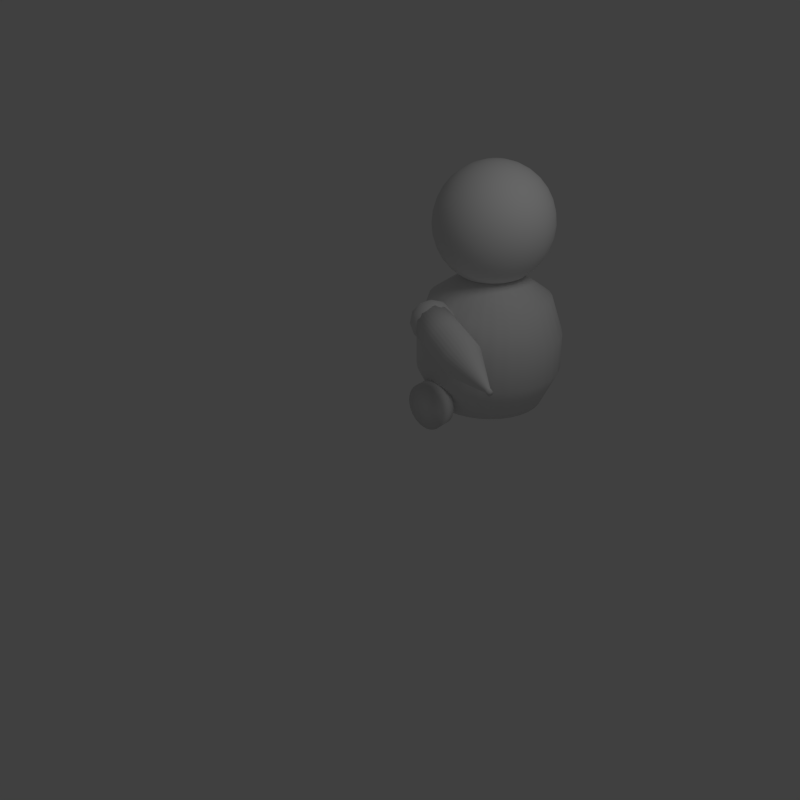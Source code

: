 # Source: T2.blend  (saved by Blender 2.64.0; exported with 4.5.12 LTS)
import bpy
from mathutils import Matrix  # noqa: F401  (used for matrix-valued properties, if any)

bpy.ops.wm.read_factory_settings(use_empty=True)
scene = bpy.context.scene
scene.name = 'Scene.001'

# ---- collections
col_collection_1_001 = bpy.data.collections.new('Collection 1.001'); scene.collection.children.link(col_collection_1_001)

# ---- materials (node trees are filled in below, after node groups)
mat_material_001 = bpy.data.materials.new('Material.001')
mat_material_001.alpha_threshold = 0.0
mat_material_001.use_transparent_shadow = False
mat_material_001.roughness = 0.5
mat_material_001.line_color = (0.0, 0.0, 0.0, 1.0)

# ---- material node trees

# ---- world
world_world_001 = bpy.data.worlds.new('World.001'); scene.world = world_world_001
world_world_001.color = (0.05088, 0.05088, 0.05088)
world_world_001.use_sun_shadow = False
world_world_001.sun_shadow_jitter_overblur = 0.0
world_world_001.cycles.sampling_method = 'MANUAL'
world_world_001.cycles.sample_map_resolution = 256

# ---- cameras
cam_camera_001 = bpy.data.cameras.new('Camera.001')
cam_camera_001.clip_end = 100.0
cam_camera_001.lens = 35.0
cam_camera_001.sensor_width = 32.0
cam_camera_001.sensor_height = 18.0
cam_camera_001.ortho_scale = 7.314
cam_camera_001.dof.focus_distance = 0.0
cam_camera_001.dof.aperture_fstop = 128.0

# ---- lights
light_lamp_001 = bpy.data.lights.new('Lamp.001', 'POINT')
light_lamp_001.transmission_factor = 0.0
light_lamp_001.cutoff_distance = 30.0
light_lamp_001.energy = 100.0
light_lamp_001.shadow_buffer_clip_start = 1.001
light_lamp_001.shadow_soft_size = 1.0
light_lamp_001.shadow_maximum_resolution = 0.006
light_lamp_001.use_absolute_resolution = True
light_lamp_001.cycles.use_multiple_importance_sampling = False

# ---- meshes
me_cube_001 = bpy.data.meshes.new('Cube.001')
me_cube_001.from_pydata([(-0.2243, 2.894, -0.6515), (-0.1839, 2.389, 1.244), (-0.07514, 2.879, -0.6515), (-0.1286, 2.384, 1.244), (0.06827, 2.836, -0.6515), (-0.07538, 2.368, 1.244), (0.2004, 2.765, -0.6515), (-0.02632, 2.341, 1.244), (0.3163, 2.67, -0.6515), (0.01667, 2.306, 1.244), (0.4114, 2.554, -0.6515), (0.05195, 2.263, 1.244), (0.482, 2.422, -0.6515), (0.07817, 2.214, 1.244), (0.5255, 2.279, -0.6515), (0.09431, 2.161, 1.244), (0.5402, 2.13, -0.6515), (0.09977, 2.105, 1.244), (0.5255, 1.98, -0.6515), (0.09431, 2.05, 1.244), (0.482, 1.837, -0.6515), (0.07817, 1.997, 1.244), (0.4114, 1.705, -0.6515), (0.05195, 1.948, 1.244), (0.3163, 1.589, -0.6515), (0.01667, 1.905, 1.244), (0.2004, 1.494, -0.6515), (-0.02632, 1.87, 1.244), (0.06827, 1.423, -0.6515), (-0.07538, 1.843, 1.244), (-0.07514, 1.38, -0.6515), (-0.1286, 1.827, 1.244), (-0.2243, 1.365, -0.6515), (-0.1839, 1.822, 1.244), (-0.3734, 1.38, -0.6515), (-0.2393, 1.827, 1.244), (-0.5168, 1.423, -0.6515), (-0.2925, 1.843, 1.244), (-0.649, 1.494, -0.6515), (-0.3416, 1.87, 1.244), (-0.7648, 1.589, -0.6515), (-0.3846, 1.905, 1.244), (-0.8599, 1.705, -0.6515), (-0.4198, 1.948, 1.244), (-0.9306, 1.837, -0.6515), (-0.4461, 1.997, 1.244), (-0.9741, 1.98, -0.6515), (-0.4622, 2.05, 1.244), (-0.9887, 2.13, -0.6515), (-0.4677, 2.105, 1.244), (-0.9741, 2.279, -0.6515), (-0.4622, 2.161, 1.244), (-0.9306, 2.422, -0.6515), (-0.4461, 2.214, 1.244), (-0.8599, 2.554, -0.6515), (-0.4198, 2.263, 1.244), (-0.7648, 2.67, -0.6515), (-0.3846, 2.306, 1.244), (-0.649, 2.765, -0.6515), (-0.3416, 2.341, 1.244), (-0.5168, 2.836, -0.6515), (-0.2925, 2.368, 1.244), (-0.3734, 2.879, -0.6515), (-0.2393, 2.384, 1.244), (-0.1497, 2.887, -0.6515), (-0.1563, 2.386, 1.244), (-0.2243, 3.13, 0.3485), (-0.02919, 3.11, 0.3485), (-0.003432, 2.858, -0.6515), (-0.102, 2.376, 1.244), (0.1584, 3.053, 0.3485), (0.1344, 2.8, -0.6515), (-0.05085, 2.354, 1.244), (0.3313, 2.961, 0.3485), (0.2584, 2.718, -0.6515), (-0.004828, 2.324, 1.244), (0.4828, 2.837, 0.3485), (0.3638, 2.612, -0.6515), (0.03431, 2.285, 1.244), (0.6072, 2.685, 0.3485), (0.4467, 2.488, -0.6515), (0.06506, 2.239, 1.244), (0.6996, 2.512, 0.3485), (0.5038, 2.35, -0.6515), (0.08624, 2.187, 1.244), (0.7565, 2.325, 0.3485), (0.5328, 2.204, -0.6515), (0.09704, 2.133, 1.244), (0.7757, 2.13, 0.3485), (0.5328, 2.055, -0.6515), (0.09704, 2.078, 1.244), (0.7565, 1.934, 0.3485), (0.5038, 1.909, -0.6515), (0.08624, 2.023, 1.244), (0.6996, 1.747, 0.3485), (0.4467, 1.771, -0.6515), (0.06506, 1.972, 1.244), (0.6072, 1.574, 0.3485), (0.3638, 1.647, -0.6515), (0.03431, 1.926, 1.244), (0.4828, 1.422, 0.3485), (0.2584, 1.541, -0.6515), (-0.004828, 1.887, 1.244), (0.3313, 1.298, 0.3485), (0.1344, 1.459, -0.6515), (-0.05085, 1.856, 1.244), (0.1584, 1.206, 0.3485), (-0.003432, 1.402, -0.6515), (-0.102, 1.835, 1.244), (-0.02919, 1.149, 0.3485), (-0.1497, 1.372, -0.6515), (-0.1563, 1.824, 1.244), (-0.2243, 1.13, 0.3485), (-0.2988, 1.372, -0.6515), (-0.2116, 1.824, 1.244), (-0.4194, 1.149, 0.3485), (-0.4451, 1.402, -0.6515), (-0.2659, 1.835, 1.244), (-0.607, 1.206, 0.3485), (-0.5829, 1.459, -0.6515), (-0.317, 1.856, 1.244), (-0.7798, 1.298, 0.3485), (-0.7069, 1.541, -0.6515), (-0.3631, 1.887, 1.244), (-0.9314, 1.422, 0.3485), (-0.8124, 1.647, -0.6515), (-0.4022, 1.926, 1.244), (-1.056, 1.574, 0.3485), (-0.8952, 1.771, -0.6515), (-0.433, 1.972, 1.244), (-1.148, 1.747, 0.3485), (-0.9523, 1.909, -0.6515), (-0.4541, 2.023, 1.244), (-1.205, 1.934, 0.3485), (-0.9814, 2.055, -0.6515), (-0.4649, 2.078, 1.244), (-1.224, 2.13, 0.3485), (-0.9814, 2.204, -0.6515), (-0.4649, 2.133, 1.244), (-1.205, 2.325, 0.3485), (-0.9523, 2.35, -0.6515), (-0.4541, 2.187, 1.244), (-1.148, 2.512, 0.3485), (-0.8952, 2.488, -0.6515), (-0.433, 2.239, 1.244), (-1.056, 2.685, 0.3485), (-0.8124, 2.612, -0.6515), (-0.4022, 2.285, 1.244), (-0.9314, 2.837, 0.3485), (-0.7069, 2.718, -0.6515), (-0.3631, 2.324, 1.244), (-0.7798, 2.961, 0.3485), (-0.5829, 2.8, -0.6515), (-0.317, 2.354, 1.244), (-0.607, 3.053, 0.3485), (-0.4451, 2.858, -0.6515), (-0.2659, 2.376, 1.244), (-0.4194, 3.11, 0.3485), (-0.2988, 2.887, -0.6515), (-0.2116, 2.386, 1.244), (-0.1267, 3.12, 0.3485), (0.06461, 3.082, 0.3485), (0.2449, 3.007, 0.3485), (0.4071, 2.899, 0.3485), (0.545, 2.761, 0.3485), (0.6534, 2.599, 0.3485), (0.7281, 2.418, 0.3485), (0.7661, 2.227, 0.3485), (0.7661, 2.032, 0.3485), (0.7281, 1.841, 0.3485), (0.6534, 1.66, 0.3485), (0.545, 1.498, 0.3485), (0.4071, 1.36, 0.3485), (0.2449, 1.252, 0.3485), (0.06461, 1.177, 0.3485), (-0.1267, 1.139, 0.3485), (-0.3218, 1.139, 0.3485), (-0.5132, 1.177, 0.3485), (-0.6934, 1.252, 0.3485), (-0.8556, 1.36, 0.3485), (-0.9936, 1.498, 0.3485), (-1.102, 1.66, 0.3485), (-1.177, 1.841, 0.3485), (-1.215, 2.032, 0.3485), (-1.215, 2.227, 0.3485), (-1.177, 2.418, 0.3485), (-1.102, 2.599, 0.3485), (-0.9936, 2.761, 0.3485), (-0.8556, 2.899, 0.3485), (-0.6934, 3.007, 0.3485), (-0.3218, 3.12, 0.3485), (-0.5132, 3.082, 0.3485), (-0.1124, 2.883, -0.6515), (-0.1701, 2.388, 1.244), (-0.2243, 2.964, 0.8485), (-0.02919, 3.11, -0.1515), (0.03242, 2.847, -0.6515), (-0.1153, 2.38, 1.244), (0.1584, 3.053, -0.1515), (0.1674, 2.783, -0.6515), (-0.06311, 2.361, 1.244), (0.3313, 2.961, -0.1515), (0.2873, 2.694, -0.6515), (-0.01558, 2.332, 1.244), (0.4828, 2.837, -0.1515), (0.3876, 2.583, -0.6515), (0.02549, 2.295, 1.244), (0.6072, 2.685, -0.1515), (0.4643, 2.455, -0.6515), (0.05851, 2.251, 1.244), (0.6996, 2.512, -0.1515), (0.5146, 2.315, -0.6515), (0.08221, 2.201, 1.244), (0.7565, 2.325, -0.1515), (0.5365, 2.167, -0.6515), (0.09568, 2.147, 1.244), (0.7757, 2.13, -0.1515), (0.5292, 2.018, -0.6515), (0.0984, 2.092, 1.244), (0.7565, 1.934, -0.1515), (0.4929, 1.873, -0.6515), (0.09028, 2.037, 1.244), (0.6996, 1.747, -0.1515), (0.429, 1.738, -0.6515), (0.07162, 1.985, 1.244), (0.6072, 1.574, -0.1515), (0.3401, 1.618, -0.6515), (0.04313, 1.937, 1.244), (0.4828, 1.422, -0.1515), (0.2294, 1.518, -0.6515), (0.00592, 1.896, 1.244), (0.3313, 1.298, -0.1515), (0.1013, 1.441, -0.6515), (-0.03859, 1.863, 1.244), (0.1584, 1.206, -0.1515), (-0.03928, 1.391, -0.6515), (-0.08868, 1.839, 1.244), (-0.02919, 1.149, -0.1515), (-0.187, 1.369, -0.6515), (-0.1424, 1.826, 1.244), (-0.2243, 1.13, -0.1515), (-0.3361, 1.376, -0.6515), (-0.1978, 1.823, 1.244), (-0.4194, 1.149, -0.1515), (-0.481, 1.412, -0.6515), (-0.2526, 1.831, 1.244), (-0.607, 1.206, -0.1515), (-0.616, 1.476, -0.6515), (-0.3048, 1.85, 1.244), (-0.7798, 1.298, -0.1515), (-0.7359, 1.565, -0.6515), (-0.3523, 1.878, 1.244), (-0.9314, 1.422, -0.1515), (-0.8361, 1.676, -0.6515), (-0.3934, 1.916, 1.244), (-1.056, 1.574, -0.1515), (-0.9129, 1.804, -0.6515), (-0.4264, 1.96, 1.244), (-1.148, 1.747, -0.1515), (-0.9632, 1.945, -0.6515), (-0.4501, 2.01, 1.244), (-1.205, 1.934, -0.1515), (-0.9851, 2.092, -0.6515), (-0.4636, 2.064, 1.244), (-1.224, 2.13, -0.1515), (-0.9777, 2.241, -0.6515), (-0.4663, 2.119, 1.244), (-1.205, 2.325, -0.1515), (-0.9414, 2.386, -0.6515), (-0.4582, 2.174, 1.244), (-1.148, 2.512, -0.1515), (-0.8776, 2.521, -0.6515), (-0.4395, 2.226, 1.244), (-1.056, 2.685, -0.1515), (-0.7886, 2.641, -0.6515), (-0.411, 2.274, 1.244), (-0.9314, 2.837, -0.1515), (-0.678, 2.741, -0.6515), (-0.3738, 2.315, 1.244), (-0.7798, 2.961, -0.1515), (-0.5499, 2.818, -0.6515), (-0.3293, 2.348, 1.244), (-0.607, 3.053, -0.1515), (-0.4093, 2.868, -0.6515), (-0.2792, 2.372, 1.244), (-0.4194, 3.11, -0.1515), (-0.2616, 2.89, -0.6515), (-0.2255, 2.385, 1.244), (-0.187, 2.89, -0.6515), (-0.1424, 2.385, 1.244), (-0.2243, 3.13, -0.1515), (-0.06148, 2.948, 0.8485), (-0.03928, 2.868, -0.6515), (-0.08868, 2.372, 1.244), (0.09506, 2.9, 0.8485), (0.1013, 2.818, -0.6515), (-0.03859, 2.348, 1.244), (0.2393, 2.823, 0.8485), (0.2294, 2.741, -0.6515), (0.00592, 2.315, 1.244), (0.3658, 2.72, 0.8485), (0.3401, 2.641, -0.6515), (0.04313, 2.274, 1.244), (0.4696, 2.593, 0.8485), (0.429, 2.521, -0.6515), (0.07162, 2.226, 1.244), (0.5467, 2.449, 0.8485), (0.4929, 2.386, -0.6515), (0.09028, 2.174, 1.244), (0.5942, 2.292, 0.8485), (0.5292, 2.241, -0.6515), (0.0984, 2.119, 1.244), (0.6102, 2.13, 0.8485), (0.5365, 2.092, -0.6515), (0.09568, 2.064, 1.244), (0.5942, 1.967, 0.8485), (0.5146, 1.945, -0.6515), (0.08221, 2.01, 1.244), (0.5467, 1.81, 0.8485), (0.4643, 1.804, -0.6515), (0.05851, 1.96, 1.244), (0.4696, 1.666, 0.8485), (0.3876, 1.676, -0.6515), (0.02549, 1.916, 1.244), (0.3658, 1.539, 0.8485), (0.2873, 1.565, -0.6515), (-0.01558, 1.878, 1.244), (0.2393, 1.436, 0.8485), (0.1674, 1.476, -0.6515), (-0.06311, 1.85, 1.244), (0.09506, 1.359, 0.8485), (0.03242, 1.412, -0.6515), (-0.1153, 1.831, 1.244), (-0.06148, 1.311, 0.8485), (-0.1124, 1.376, -0.6515), (-0.1701, 1.823, 1.244), (-0.2243, 1.295, 0.8485), (-0.2616, 1.369, -0.6515), (-0.2255, 1.826, 1.244), (-0.3871, 1.311, 0.8485), (-0.4093, 1.391, -0.6515), (-0.2792, 1.839, 1.244), (-0.5436, 1.359, 0.8485), (-0.5499, 1.441, -0.6515), (-0.3293, 1.863, 1.244), (-0.6879, 1.436, 0.8485), (-0.678, 1.518, -0.6515), (-0.3738, 1.896, 1.244), (-0.8143, 1.539, 0.8485), (-0.7886, 1.618, -0.6515), (-0.411, 1.937, 1.244), (-0.9181, 1.666, 0.8485), (-0.8776, 1.738, -0.6515), (-0.4395, 1.985, 1.244), (-0.9952, 1.81, 0.8485), (-0.9414, 1.873, -0.6515), (-0.4582, 2.037, 1.244), (-1.043, 1.967, 0.8485), (-0.9777, 2.018, -0.6515), (-0.4663, 2.092, 1.244), (-1.059, 2.13, 0.8485), (-0.9851, 2.167, -0.6515), (-0.4636, 2.147, 1.244), (-1.043, 2.292, 0.8485), (-0.9632, 2.315, -0.6515), (-0.4501, 2.201, 1.244), (-0.9952, 2.449, 0.8485), (-0.9129, 2.455, -0.6515), (-0.4264, 2.251, 1.244), (-0.9181, 2.593, 0.8485), (-0.8361, 2.583, -0.6515), (-0.3934, 2.295, 1.244), (-0.8143, 2.72, 0.8485), (-0.7359, 2.694, -0.6515), (-0.3523, 2.332, 1.244), (-0.6879, 2.823, 0.8485), (-0.6159, 2.783, -0.6515), (-0.3048, 2.361, 1.244), (-0.5436, 2.9, 0.8485), (-0.481, 2.847, -0.6515), (-0.2526, 2.38, 1.244), (-0.3871, 2.948, 0.8485), (-0.3361, 2.883, -0.6515), (-0.1978, 2.388, 1.244), (-0.07796, 3.115, 0.3485), (-0.1755, 3.125, 0.3485), (-0.1267, 3.12, -0.1515), (-0.1429, 2.956, 0.8485), (0.1115, 3.068, 0.3485), (0.01771, 3.096, 0.3485), (0.06461, 3.082, -0.1515), (0.01679, 2.924, 0.8485), (0.2881, 2.984, 0.3485), (0.2016, 3.03, 0.3485), (0.2449, 3.007, -0.1515), (0.1672, 2.862, 0.8485), (0.4449, 2.868, 0.3485), (0.3692, 2.93, 0.3485), (0.4071, 2.899, -0.1515), (0.3026, 2.771, 0.8485), (0.5761, 2.723, 0.3485), (0.5139, 2.799, 0.3485), (0.545, 2.761, -0.1515), (0.4177, 2.656, 0.8485), (0.6765, 2.555, 0.3485), (0.6303, 2.642, 0.3485), (0.6534, 2.599, -0.1515), (0.5081, 2.521, 0.8485), (0.7423, 2.372, 0.3485), (0.7138, 2.465, 0.3485), (0.7281, 2.418, -0.1515), (0.5704, 2.371, 0.8485), (0.7709, 2.178, 0.3485), (0.7613, 2.276, 0.3485), (0.7661, 2.227, -0.1515), (0.6022, 2.211, 0.8485), (0.7613, 1.983, 0.3485), (0.7709, 2.081, 0.3485), (0.7661, 2.032, -0.1515), (0.6022, 2.048, 0.8485), (0.7138, 1.794, 0.3485), (0.7423, 1.888, 0.3485), (0.7281, 1.841, -0.1515), (0.5704, 1.888, 0.8485), (0.6303, 1.617, 0.3485), (0.6765, 1.704, 0.3485), (0.6534, 1.66, -0.1515), (0.5081, 1.738, 0.8485), (0.5139, 1.46, 0.3485), (0.5761, 1.536, 0.3485), (0.545, 1.498, -0.1515), (0.4177, 1.603, 0.8485), (0.3692, 1.329, 0.3485), (0.4449, 1.391, 0.3485), (0.4071, 1.36, -0.1515), (0.3026, 1.488, 0.8485), (0.2016, 1.229, 0.3485), (0.2881, 1.275, 0.3485), (0.2449, 1.252, -0.1515), (0.1672, 1.397, 0.8485), (0.01771, 1.163, 0.3485), (0.1115, 1.191, 0.3485), (0.06461, 1.177, -0.1515), (0.01679, 1.335, 0.8485), (-0.1755, 1.134, 0.3485), (-0.07796, 1.144, 0.3485), (-0.1267, 1.139, -0.1515), (-0.1429, 1.303, 0.8485), (-0.3706, 1.144, 0.3485), (-0.273, 1.134, 0.3485), (-0.3218, 1.139, -0.1515), (-0.3057, 1.303, 0.8485), (-0.5601, 1.191, 0.3485), (-0.4663, 1.163, 0.3485), (-0.5132, 1.177, -0.1515), (-0.4653, 1.335, 0.8485), (-0.7366, 1.275, 0.3485), (-0.6502, 1.229, 0.3485), (-0.6934, 1.252, -0.1515), (-0.6158, 1.397, 0.8485), (-0.8935, 1.391, 0.3485), (-0.8177, 1.329, 0.3485), (-0.8556, 1.36, -0.1515), (-0.7511, 1.488, 0.8485), (-1.025, 1.536, 0.3485), (-0.9625, 1.46, 0.3485), (-0.9936, 1.498, -0.1515), (-0.8662, 1.603, 0.8485), (-1.125, 1.704, 0.3485), (-1.079, 1.617, 0.3485), (-1.102, 1.66, -0.1515), (-0.9567, 1.738, 0.8485), (-1.191, 1.888, 0.3485), (-1.162, 1.794, 0.3485), (-1.177, 1.841, -0.1515), (-1.019, 1.888, 0.8485), (-1.219, 2.081, 0.3485), (-1.21, 1.983, 0.3485), (-1.215, 2.032, -0.1515), (-1.051, 2.048, 0.8485), (-1.21, 2.276, 0.3485), (-1.219, 2.178, 0.3485), (-1.215, 2.227, -0.1515), (-1.051, 2.211, 0.8485), (-1.162, 2.465, 0.3485), (-1.191, 2.372, 0.3485), (-1.177, 2.418, -0.1515), (-1.019, 2.371, 0.8485), (-1.079, 2.642, 0.3485), (-1.125, 2.555, 0.3485), (-1.102, 2.599, -0.1515), (-0.9567, 2.521, 0.8485), (-0.9625, 2.799, 0.3485), (-1.025, 2.723, 0.3485), (-0.9936, 2.761, -0.1515), (-0.8662, 2.656, 0.8485), (-0.8177, 2.93, 0.3485), (-0.8935, 2.868, 0.3485), (-0.8556, 2.899, -0.1515), (-0.7511, 2.771, 0.8485), (-0.6502, 3.03, 0.3485), (-0.7366, 2.984, 0.3485), (-0.6934, 3.007, -0.1515), (-0.6158, 2.862, 0.8485), (-0.273, 3.125, 0.3485), (-0.3706, 3.115, 0.3485), (-0.3218, 3.12, -0.1515), (-0.3057, 2.956, 0.8485), (-0.4663, 3.096, 0.3485), (-0.5601, 3.068, 0.3485), (-0.5132, 3.082, -0.1515), (-0.4653, 2.924, 0.8485), (-0.1022, 2.952, 0.8485), (0.05593, 2.912, 0.8485), (0.2033, 2.843, 0.8485), (0.3342, 2.746, 0.8485), (0.4436, 2.625, 0.8485), (0.5274, 2.485, 0.8485), (0.5823, 2.331, 0.8485), (0.6062, 2.17, 0.8485), (0.5982, 2.007, 0.8485), (0.5586, 1.849, 0.8485), (0.4888, 1.702, 0.8485), (0.3917, 1.571, 0.8485), (0.2709, 1.462, 0.8485), (0.1311, 1.378, 0.8485), (-0.02234, 1.323, 0.8485), (-0.1836, 1.299, 0.8485), (-0.3464, 1.307, 0.8485), (-0.5045, 1.347, 0.8485), (-0.6518, 1.416, 0.8485), (-0.7827, 1.514, 0.8485), (-0.8922, 1.634, 0.8485), (-0.976, 1.774, 0.8485), (-1.031, 1.928, 0.8485), (-1.055, 2.089, 0.8485), (-1.047, 2.252, 0.8485), (-1.007, 2.41, 0.8485), (-0.9374, 2.557, 0.8485), (-0.8403, 2.688, 0.8485), (-0.7195, 2.797, 0.8485), (-0.5797, 2.881, 0.8485), (-0.265, 2.96, 0.8485), (-0.4262, 2.936, 0.8485), (-0.07796, 3.115, -0.1515), (-0.1755, 3.125, -0.1515), (-0.1836, 2.96, 0.8485), (0.1115, 3.068, -0.1515), (0.01771, 3.096, -0.1515), (-0.02234, 2.936, 0.8485), (0.2881, 2.984, -0.1515), (0.2016, 3.03, -0.1515), (0.1311, 2.881, 0.8485), (0.4449, 2.868, -0.1515), (0.3692, 2.93, -0.1515), (0.2709, 2.797, 0.8485), (0.5761, 2.723, -0.1515), (0.5139, 2.799, -0.1515), (0.3917, 2.688, 0.8485), (0.6765, 2.555, -0.1515), (0.6303, 2.642, -0.1515), (0.4888, 2.557, 0.8485), (0.7423, 2.372, -0.1515), (0.7138, 2.465, -0.1515), (0.5586, 2.41, 0.8485), (0.7709, 2.178, -0.1515), (0.7613, 2.276, -0.1515), (0.5982, 2.252, 0.8485), (0.7613, 1.983, -0.1515), (0.7709, 2.081, -0.1515), (0.6062, 2.089, 0.8485), (0.7138, 1.794, -0.1515), (0.7423, 1.888, -0.1515), (0.5823, 1.928, 0.8485), (0.6303, 1.617, -0.1515), (0.6765, 1.704, -0.1515), (0.5274, 1.774, 0.8485), (0.5139, 1.46, -0.1515), (0.5761, 1.536, -0.1515), (0.4436, 1.634, 0.8485), (0.3692, 1.329, -0.1515), (0.4449, 1.391, -0.1515), (0.3342, 1.514, 0.8485), (0.2016, 1.229, -0.1515), (0.2881, 1.275, -0.1515), (0.2033, 1.416, 0.8485), (0.01771, 1.163, -0.1515), (0.1115, 1.191, -0.1515), (0.05593, 1.347, 0.8485), (-0.1755, 1.134, -0.1515), (-0.07796, 1.144, -0.1515), (-0.1022, 1.307, 0.8485), (-0.3706, 1.144, -0.1515), (-0.273, 1.134, -0.1515), (-0.265, 1.299, 0.8485), (-0.5601, 1.191, -0.1515), (-0.4663, 1.163, -0.1515), (-0.4262, 1.323, 0.8485), (-0.7366, 1.275, -0.1515), (-0.6502, 1.229, -0.1515), (-0.5797, 1.378, 0.8485), (-0.8935, 1.391, -0.1515), (-0.8177, 1.329, -0.1515), (-0.7195, 1.462, 0.8485), (-1.025, 1.536, -0.1515), (-0.9625, 1.46, -0.1515), (-0.8403, 1.571, 0.8485), (-1.125, 1.704, -0.1515), (-1.079, 1.617, -0.1515), (-0.9374, 1.702, 0.8485), (-1.191, 1.888, -0.1515), (-1.162, 1.794, -0.1515), (-1.007, 1.849, 0.8485), (-1.219, 2.081, -0.1515), (-1.21, 1.983, -0.1515), (-1.047, 2.007, 0.8485), (-1.21, 2.276, -0.1515), (-1.219, 2.178, -0.1515), (-1.055, 2.17, 0.8485), (-1.162, 2.465, -0.1515), (-1.191, 2.372, -0.1515), (-1.031, 2.331, 0.8485), (-1.079, 2.642, -0.1515), (-1.125, 2.555, -0.1515), (-0.976, 2.485, 0.8485), (-0.9625, 2.799, -0.1515), (-1.025, 2.723, -0.1515), (-0.8922, 2.625, 0.8485), (-0.8177, 2.93, -0.1515), (-0.8935, 2.868, -0.1515), (-0.7827, 2.746, 0.8485), (-0.6502, 3.03, -0.1515), (-0.7366, 2.984, -0.1515), (-0.6518, 2.843, 0.8485), (-0.273, 3.125, -0.1515), (-0.3706, 3.115, -0.1515), (-0.3464, 2.952, 0.8485), (-0.4663, 3.096, -0.1515), (-0.5601, 3.068, -0.1515), (-0.5045, 2.912, 0.8485), (-0.3338, 2.088, 2.655), (-0.4852, 2.088, 2.609), (-0.6247, 2.088, 2.534), (-0.747, 2.088, 2.434), (-0.8474, 2.088, 2.311), (-0.922, 2.088, 2.172), (-0.9679, 2.088, 2.02), (-0.9834, 2.088, 1.863), (-0.9679, 2.088, 1.706), (-0.922, 2.088, 1.554), (-0.8474, 2.088, 1.415), (-0.747, 2.088, 1.292), (-0.6247, 2.088, 1.192), (-0.4852, 2.088, 1.117), (-0.3338, 2.088, 1.071), (-0.3308, 2.119, 2.655), (-0.4792, 2.148, 2.609), (-0.6161, 2.176, 2.534), (-0.736, 2.2, 2.434), (-0.8345, 2.219, 2.311), (-0.9076, 2.234, 2.172), (-0.9527, 2.243, 2.02), (-0.9679, 2.246, 1.863), (-0.9527, 2.243, 1.706), (-0.9076, 2.234, 1.554), (-0.8345, 2.219, 1.415), (-0.736, 2.2, 1.292), (-0.6161, 2.176, 1.192), (-0.4792, 2.148, 1.117), (-0.3308, 2.119, 1.071), (-0.3218, 2.148, 2.655), (-0.4617, 2.206, 2.609), (-0.5906, 2.26, 2.534), (-0.7036, 2.307, 2.434), (-0.7963, 2.345, 2.311), (-0.8652, 2.374, 2.172), (-0.9076, 2.391, 2.02), (-0.922, 2.397, 1.863), (-0.9076, 2.391, 1.706), (-0.8652, 2.374, 1.554), (-0.7963, 2.345, 1.415), (-0.7036, 2.307, 1.292), (-0.5906, 2.26, 1.192), (-0.4617, 2.206, 1.117), (-0.3218, 2.148, 1.071), (-0.3072, 2.176, 2.655), (-0.4331, 2.26, 2.609), (-0.5491, 2.337, 2.534), (-0.6508, 2.405, 2.434), (-0.7343, 2.461, 2.311), (-0.7963, 2.502, 2.172), (-0.8345, 2.528, 2.02), (-0.8474, 2.537, 1.863), (-0.8345, 2.528, 1.706), (-0.7963, 2.502, 1.554), (-0.7343, 2.461, 1.415), (-0.6508, 2.405, 1.292), (-0.5491, 2.337, 1.192), (-0.4331, 2.26, 1.117), (-0.3072, 2.176, 1.071), (-0.2877, 2.2, 2.655), (-0.3947, 2.307, 2.609), (-0.4934, 2.405, 2.534), (-0.5799, 2.492, 2.434), (-0.6508, 2.563, 2.311), (-0.7036, 2.615, 2.172), (-0.736, 2.648, 2.02), (-0.747, 2.659, 1.863), (-0.736, 2.648, 1.706), (-0.7036, 2.615, 1.554), (-0.6508, 2.563, 1.415), (-0.5799, 2.492, 1.292), (-0.4934, 2.405, 1.192), (-0.3947, 2.307, 1.117), (-0.2877, 2.2, 1.071), (-0.2638, 2.219, 2.655), (-0.3479, 2.345, 2.609), (-0.4254, 2.461, 2.534), (-0.4934, 2.563, 2.434), (-0.5491, 2.646, 2.311), (-0.5906, 2.708, 2.172), (-0.6161, 2.746, 2.02), (-0.6247, 2.759, 1.863), (-0.6161, 2.746, 1.706), (-0.5906, 2.708, 1.554), (-0.5491, 2.646, 1.415), (-0.4934, 2.563, 1.292), (-0.4254, 2.461, 1.192), (-0.3479, 2.345, 1.117), (-0.2638, 2.219, 1.071), (-0.2366, 2.234, 2.655), (-0.2945, 2.374, 2.609), (-0.3479, 2.502, 2.534), (-0.3947, 2.615, 2.434), (-0.4331, 2.708, 2.311), (-0.4617, 2.777, 2.172), (-0.4792, 2.82, 2.02), (-0.4852, 2.834, 1.863), (-0.4792, 2.82, 1.706), (-0.4617, 2.777, 1.554), (-0.4331, 2.708, 1.415), (-0.3947, 2.615, 1.292), (-0.3479, 2.502, 1.192), (-0.2945, 2.374, 1.117), (-0.2366, 2.234, 1.071), (-0.207, 2.243, 2.655), (-0.2366, 2.391, 2.609), (-0.2638, 2.528, 2.534), (-0.2877, 2.648, 2.434), (-0.3072, 2.746, 2.311), (-0.3218, 2.82, 2.172), (-0.3308, 2.865, 2.02), (-0.3338, 2.88, 1.863), (-0.3308, 2.865, 1.706), (-0.3218, 2.82, 1.554), (-0.3072, 2.746, 1.415), (-0.2877, 2.648, 1.292), (-0.2638, 2.528, 1.192), (-0.2366, 2.391, 1.117), (-0.207, 2.243, 1.071), (-0.1763, 2.246, 2.655), (-0.1763, 2.397, 2.609), (-0.1763, 2.537, 2.534), (-0.1763, 2.659, 2.434), (-0.1763, 2.759, 2.311), (-0.1763, 2.834, 2.172), (-0.1763, 2.88, 2.02), (-0.1763, 2.895, 1.863), (-0.1763, 2.88, 1.706), (-0.1763, 2.834, 1.554), (-0.1763, 2.759, 1.415), (-0.1763, 2.659, 1.292), (-0.1763, 2.537, 1.192), (-0.1763, 2.397, 1.117), (-0.1763, 2.246, 1.071), (-0.1456, 2.243, 2.655), (-0.1161, 2.391, 2.609), (-0.08885, 2.528, 2.534), (-0.06499, 2.648, 2.434), (-0.04541, 2.746, 2.311), (-0.03086, 2.82, 2.172), (-0.0219, 2.865, 2.02), (-0.01887, 2.88, 1.863), (-0.0219, 2.865, 1.706), (-0.03086, 2.82, 1.554), (-0.04541, 2.746, 1.415), (-0.06499, 2.648, 1.292), (-0.08885, 2.528, 1.192), (-0.1161, 2.391, 1.117), (-0.1456, 2.243, 1.071), (-0.1161, 2.234, 2.655), (-0.05813, 2.374, 2.609), (-0.004733, 2.502, 2.534), (0.04207, 2.615, 2.434), (0.08048, 2.708, 2.311), (0.109, 2.777, 2.172), (0.1266, 2.82, 2.02), (0.1325, 2.834, 1.863), (0.1266, 2.82, 1.706), (0.109, 2.777, 1.554), (0.08048, 2.708, 1.415), (0.04207, 2.615, 1.292), (-0.004733, 2.502, 1.192), (-0.05813, 2.374, 1.117), (-0.1161, 2.234, 1.071), (-0.08885, 2.219, 2.655), (-0.004733, 2.345, 2.609), (0.07279, 2.461, 2.534), (0.1407, 2.563, 2.434), (0.1965, 2.646, 2.311), (0.2379, 2.708, 2.172), (0.2634, 2.746, 2.02), (0.2721, 2.759, 1.863), (0.2634, 2.746, 1.706), (0.2379, 2.708, 1.554), (0.1965, 2.646, 1.415), (0.1407, 2.563, 1.292), (0.07279, 2.461, 1.192), (-0.004733, 2.345, 1.117), (-0.08885, 2.219, 1.071), (-0.06499, 2.2, 2.655), (0.04207, 2.307, 2.609), (0.1407, 2.405, 2.534), (0.2272, 2.492, 2.434), (0.2982, 2.563, 2.311), (0.3509, 2.615, 2.172), (0.3834, 2.648, 2.02), (0.3944, 2.659, 1.863), (0.3834, 2.648, 1.706), (0.3509, 2.615, 1.554), (0.2982, 2.563, 1.415), (0.2272, 2.492, 1.292), (0.1407, 2.405, 1.192), (0.04207, 2.307, 1.117), (-0.06499, 2.2, 1.071), (-0.04541, 2.176, 2.655), (0.08048, 2.26, 2.609), (0.1965, 2.337, 2.534), (0.2982, 2.405, 2.434), (0.3816, 2.461, 2.311), (0.4437, 2.502, 2.172), (0.4818, 2.528, 2.02), (0.4947, 2.537, 1.863), (0.4818, 2.528, 1.706), (0.4437, 2.502, 1.554), (0.3816, 2.461, 1.415), (0.2982, 2.405, 1.292), (0.1965, 2.337, 1.192), (0.08048, 2.26, 1.117), (-0.04541, 2.176, 1.071), (-0.03086, 2.148, 2.655), (0.109, 2.206, 2.609), (0.2379, 2.26, 2.534), (0.3509, 2.307, 2.434), (0.4437, 2.345, 2.311), (0.5126, 2.374, 2.172), (0.555, 2.391, 2.02), (0.5693, 2.397, 1.863), (0.555, 2.391, 1.706), (0.5126, 2.374, 1.554), (0.4437, 2.345, 1.415), (0.3509, 2.307, 1.292), (0.2379, 2.26, 1.192), (0.109, 2.206, 1.117), (-0.03086, 2.148, 1.071), (-0.0219, 2.119, 2.655), (0.1266, 2.148, 2.609), (0.2634, 2.176, 2.534), (0.3834, 2.2, 2.434), (0.4818, 2.219, 2.311), (0.555, 2.234, 2.172), (0.6, 2.243, 2.02), (0.6152, 2.246, 1.863), (0.6, 2.243, 1.706), (0.555, 2.234, 1.554), (0.4818, 2.219, 1.415), (0.3834, 2.2, 1.292), (0.2634, 2.176, 1.192), (0.1266, 2.148, 1.117), (-0.0219, 2.119, 1.071), (-0.01887, 2.088, 2.655), (0.1325, 2.088, 2.609), (0.2721, 2.088, 2.534), (0.3944, 2.088, 2.434), (0.4947, 2.088, 2.311), (0.5693, 2.088, 2.172), (0.6152, 2.088, 2.02), (0.6308, 2.088, 1.863), (0.6152, 2.088, 1.706), (0.5693, 2.088, 1.554), (0.4947, 2.088, 1.415), (0.3944, 2.088, 1.292), (0.2721, 2.088, 1.192), (0.1325, 2.088, 1.117), (-0.01887, 2.088, 1.071), (-0.0219, 2.058, 2.655), (0.1266, 2.028, 2.609), (0.2634, 2.001, 2.534), (0.3834, 1.977, 2.434), (0.4818, 1.957, 2.311), (0.555, 1.943, 2.172), (0.6, 1.934, 2.02), (0.6152, 1.931, 1.863), (0.6, 1.934, 1.706), (0.555, 1.943, 1.554), (0.4818, 1.957, 1.415), (0.3834, 1.977, 1.292), (0.2634, 2.001, 1.192), (0.1266, 2.028, 1.117), (-0.0219, 2.058, 1.071), (-0.03086, 2.028, 2.655), (0.109, 1.97, 2.609), (0.2379, 1.917, 2.534), (0.3509, 1.87, 2.434), (0.4437, 1.831, 2.311), (0.5126, 1.803, 2.172), (0.555, 1.785, 2.02), (0.5693, 1.779, 1.863), (0.555, 1.785, 1.706), (0.5126, 1.803, 1.554), (0.4437, 1.831, 1.415), (0.3509, 1.87, 1.292), (0.2379, 1.917, 1.192), (0.109, 1.97, 1.117), (-0.03086, 2.028, 1.071), (-0.04541, 2.001, 2.655), (0.08048, 1.917, 2.609), (0.1965, 1.839, 2.534), (0.2982, 1.771, 2.434), (0.3816, 1.715, 2.311), (0.4437, 1.674, 2.172), (0.4818, 1.648, 2.02), (0.4947, 1.64, 1.863), (0.4818, 1.648, 1.706), (0.4437, 1.674, 1.554), (0.3816, 1.715, 1.415), (0.2982, 1.771, 1.292), (0.1965, 1.839, 1.192), (0.08048, 1.917, 1.117), (-0.04541, 2.001, 1.071), (-0.06499, 1.977, 2.655), (0.04207, 1.87, 2.609), (0.1407, 1.771, 2.534), (0.2272, 1.685, 2.434), (0.2982, 1.614, 2.311), (0.3509, 1.561, 2.172), (0.3834, 1.529, 2.02), (0.3944, 1.518, 1.863), (0.3834, 1.529, 1.706), (0.3509, 1.561, 1.554), (0.2982, 1.614, 1.415), (0.2272, 1.685, 1.292), (0.1407, 1.771, 1.192), (0.04207, 1.87, 1.117), (-0.06499, 1.977, 1.071), (-0.08885, 1.957, 2.655), (-0.004733, 1.831, 2.609), (0.07279, 1.715, 2.534), (0.1407, 1.614, 2.434), (0.1965, 1.53, 2.311), (0.2379, 1.468, 2.172), (0.2634, 1.43, 2.02), (0.2721, 1.417, 1.863), (0.2634, 1.43, 1.706), (0.2379, 1.468, 1.554), (0.1965, 1.53, 1.415), (0.1407, 1.614, 1.292), (0.07279, 1.715, 1.192), (-0.004733, 1.831, 1.117), (-0.08885, 1.957, 1.071), (-0.1763, 2.088, 1.056), (-0.1161, 1.943, 2.655), (-0.05813, 1.803, 2.609), (-0.004734, 1.674, 2.534), (0.04207, 1.561, 2.434), (0.08048, 1.468, 2.311), (0.109, 1.399, 2.172), (0.1266, 1.357, 2.02), (0.1325, 1.343, 1.863), (0.1266, 1.357, 1.706), (0.109, 1.399, 1.554), (0.08048, 1.468, 1.415), (0.04207, 1.561, 1.292), (-0.004734, 1.674, 1.192), (-0.05813, 1.803, 1.117), (-0.1161, 1.943, 1.071), (-0.1456, 1.934, 2.655), (-0.1161, 1.785, 2.609), (-0.08885, 1.648, 2.534), (-0.06499, 1.529, 2.434), (-0.04541, 1.43, 2.311), (-0.03086, 1.357, 2.172), (-0.0219, 1.312, 2.02), (-0.01887, 1.297, 1.863), (-0.0219, 1.312, 1.706), (-0.03086, 1.357, 1.554), (-0.04541, 1.43, 1.415), (-0.06499, 1.529, 1.292), (-0.08885, 1.648, 1.192), (-0.1161, 1.785, 1.117), (-0.1456, 1.934, 1.071), (-0.1763, 1.931, 2.655), (-0.1763, 1.779, 2.609), (-0.1763, 1.64, 2.534), (-0.1763, 1.518, 2.434), (-0.1763, 1.417, 2.311), (-0.1763, 1.343, 2.172), (-0.1763, 1.297, 2.02), (-0.1763, 1.281, 1.863), (-0.1763, 1.297, 1.706), (-0.1763, 1.343, 1.554), (-0.1763, 1.417, 1.415), (-0.1763, 1.518, 1.292), (-0.1763, 1.64, 1.192), (-0.1763, 1.779, 1.117), (-0.1763, 1.931, 1.071), (-0.207, 1.934, 2.655), (-0.2366, 1.785, 2.609), (-0.2638, 1.648, 2.534), (-0.2877, 1.529, 2.434), (-0.3072, 1.43, 2.311), (-0.3218, 1.357, 2.172), (-0.3308, 1.312, 2.02), (-0.3338, 1.297, 1.863), (-0.3308, 1.312, 1.706), (-0.3218, 1.357, 1.554), (-0.3072, 1.43, 1.415), (-0.2877, 1.529, 1.292), (-0.2638, 1.648, 1.192), (-0.2366, 1.785, 1.117), (-0.207, 1.934, 1.071), (-0.2366, 1.943, 2.655), (-0.2945, 1.803, 2.609), (-0.3479, 1.674, 2.534), (-0.3947, 1.561, 2.434), (-0.4331, 1.468, 2.311), (-0.4617, 1.399, 2.172), (-0.4792, 1.357, 2.02), (-0.4852, 1.343, 1.863), (-0.4792, 1.357, 1.706), (-0.4617, 1.399, 1.554), (-0.4331, 1.468, 1.415), (-0.3947, 1.561, 1.292), (-0.3479, 1.674, 1.192), (-0.2945, 1.803, 1.117), (-0.2366, 1.943, 1.071), (-0.2638, 1.957, 2.655), (-0.3479, 1.831, 2.609), (-0.4254, 1.715, 2.534), (-0.4934, 1.614, 2.434), (-0.5491, 1.53, 2.311), (-0.5906, 1.468, 2.172), (-0.6161, 1.43, 2.02), (-0.6247, 1.417, 1.863), (-0.6161, 1.43, 1.706), (-0.5906, 1.468, 1.554), (-0.5491, 1.53, 1.415), (-0.4934, 1.614, 1.292), (-0.4254, 1.715, 1.192), (-0.3479, 1.831, 1.117), (-0.2638, 1.957, 1.071), (-0.2877, 1.977, 2.655), (-0.3947, 1.87, 2.609), (-0.4934, 1.771, 2.534), (-0.5799, 1.685, 2.434), (-0.6508, 1.614, 2.311), (-0.7036, 1.561, 2.172), (-0.736, 1.529, 2.02), (-0.747, 1.518, 1.863), (-0.736, 1.529, 1.706), (-0.7036, 1.561, 1.554), (-0.6508, 1.614, 1.415), (-0.5799, 1.685, 1.292), (-0.4934, 1.771, 1.192), (-0.3947, 1.87, 1.117), (-0.2877, 1.977, 1.071), (-0.3072, 2.001, 2.655), (-0.4331, 1.917, 2.609), (-0.5491, 1.839, 2.534), (-0.6508, 1.771, 2.434), (-0.7343, 1.715, 2.311), (-0.7963, 1.674, 2.172), (-0.8345, 1.648, 2.02), (-0.8474, 1.64, 1.863), (-0.8345, 1.648, 1.706), (-0.7963, 1.674, 1.554), (-0.7343, 1.715, 1.415), (-0.6508, 1.771, 1.292), (-0.5491, 1.839, 1.192), (-0.4331, 1.917, 1.117), (-0.3072, 2.001, 1.071), (-0.1763, 2.088, 2.67), (-0.3218, 2.028, 2.655), (-0.4617, 1.97, 2.609), (-0.5906, 1.917, 2.534), (-0.7036, 1.87, 2.434), (-0.7963, 1.831, 2.311), (-0.8652, 1.803, 2.172), (-0.9076, 1.785, 2.02), (-0.922, 1.779, 1.863), (-0.9076, 1.785, 1.706), (-0.8652, 1.803, 1.554), (-0.7963, 1.831, 1.415), (-0.7036, 1.87, 1.292), (-0.5906, 1.917, 1.192), (-0.4617, 1.97, 1.117), (-0.3218, 2.028, 1.071), (-0.3308, 2.058, 2.655), (-0.4792, 2.028, 2.609), (-0.6161, 2.001, 2.534), (-0.736, 1.977, 2.434), (-0.8345, 1.957, 2.311), (-0.9076, 1.943, 2.172), (-0.9527, 1.934, 2.02), (-0.9679, 1.931, 1.863), (-0.9527, 1.934, 1.706), (-0.9076, 1.943, 1.554), (-0.8345, 1.957, 1.415), (-0.736, 1.977, 1.292), (-0.6161, 2.001, 1.192), (-0.4792, 2.028, 1.117), (-0.3308, 2.058, 1.071), (-0.2947, 0.9899, -0.8045), (-0.3178, 1.208, -0.8028), (-0.2315, 0.9907, -0.796), (-0.2546, 1.208, -0.7943), (-0.1711, 0.9914, -0.7754), (-0.1942, 1.209, -0.7737), (-0.116, 0.992, -0.7433), (-0.1391, 1.21, -0.7417), (-0.06812, 0.9925, -0.7011), (-0.09122, 1.21, -0.6995), (-0.02941, 0.993, -0.6504), (-0.05251, 1.211, -0.6488), (-0.00133, 0.9932, -0.5931), (-0.02443, 1.211, -0.5915), (0.01504, 0.9934, -0.5315), (-0.008059, 1.211, -0.5298), (0.01907, 0.9934, -0.4678), (-0.004028, 1.211, -0.4661), (0.01061, 0.9932, -0.4045), (-0.01249, 1.211, -0.4029), (-0.01003, 0.9929, -0.3441), (-0.03312, 1.211, -0.3425), (-0.04203, 0.9925, -0.2889), (-0.06513, 1.21, -0.2873), (-0.08419, 0.992, -0.2411), (-0.1073, 1.21, -0.2394), (-0.1349, 0.9913, -0.2023), (-0.158, 1.209, -0.2007), (-0.1921, 0.9906, -0.1742), (-0.2152, 1.208, -0.1726), (-0.2538, 0.9899, -0.1579), (-0.2769, 1.207, -0.1562), (-0.3174, 0.9891, -0.1538), (-0.3405, 1.207, -0.1522), (-0.3806, 0.9884, -0.1623), (-0.4037, 1.206, -0.1606), (-0.441, 0.9877, -0.183), (-0.4641, 1.205, -0.1813), (-0.4961, 0.987, -0.215), (-0.5192, 1.205, -0.2133), (-0.544, 0.9865, -0.2572), (-0.5671, 1.204, -0.2555), (-0.5827, 0.9861, -0.3079), (-0.6058, 1.204, -0.3062), (-0.6108, 0.9858, -0.3652), (-0.6339, 1.203, -0.3635), (-0.6271, 0.9857, -0.4269), (-0.6502, 1.203, -0.4252), (-0.6312, 0.9857, -0.4906), (-0.6543, 1.203, -0.4889), (-0.6227, 0.9858, -0.5538), (-0.6458, 1.203, -0.5521), (-0.6021, 0.9861, -0.6142), (-0.6252, 1.204, -0.6125), (-0.5701, 0.9866, -0.6694), (-0.5932, 1.204, -0.6677), (-0.5279, 0.9871, -0.7173), (-0.551, 1.205, -0.7156), (-0.4772, 0.9877, -0.756), (-0.5003, 1.205, -0.7543), (-0.42, 0.9884, -0.7841), (-0.4431, 1.206, -0.7824), (-0.3583, 0.9892, -0.8005), (-0.3814, 1.207, -0.7988), (-0.3346, 3.043, -0.8716), (-0.3577, 3.26, -0.87), (-0.2714, 3.043, -0.8632), (-0.2945, 3.261, -0.8615), (-0.2111, 3.044, -0.8425), (-0.2342, 3.262, -0.8408), (-0.1559, 3.045, -0.8105), (-0.179, 3.262, -0.8088), (-0.1081, 3.045, -0.7683), (-0.1312, 3.263, -0.7666), (-0.06937, 3.046, -0.7176), (-0.09247, 3.263, -0.7159), (-0.04129, 3.046, -0.6603), (-0.06439, 3.264, -0.6586), (-0.02492, 3.046, -0.5986), (-0.04802, 3.264, -0.5969), (-0.02089, 3.046, -0.5349), (-0.04399, 3.264, -0.5332), (-0.02935, 3.046, -0.4717), (-0.05245, 3.263, -0.47), (-0.04999, 3.046, -0.4113), (-0.07308, 3.263, -0.4096), (-0.08199, 3.045, -0.3561), (-0.1051, 3.263, -0.3544), (-0.1241, 3.045, -0.3082), (-0.1472, 3.262, -0.3065), (-0.1748, 3.044, -0.2695), (-0.1979, 3.262, -0.2678), (-0.2321, 3.043, -0.2414), (-0.2552, 3.261, -0.2397), (-0.2937, 3.043, -0.225), (-0.3168, 3.26, -0.2233), (-0.3574, 3.042, -0.221), (-0.3805, 3.259, -0.2193), (-0.4206, 3.041, -0.2295), (-0.4437, 3.259, -0.2278), (-0.4809, 3.04, -0.2501), (-0.504, 3.258, -0.2484), (-0.5361, 3.04, -0.2821), (-0.5592, 3.257, -0.2805), (-0.5839, 3.039, -0.3243), (-0.607, 3.257, -0.3227), (-0.6227, 3.039, -0.375), (-0.6457, 3.256, -0.3734), (-0.6507, 3.038, -0.4323), (-0.6738, 3.256, -0.4307), (-0.6671, 3.038, -0.494), (-0.6902, 3.256, -0.4924), (-0.6711, 3.038, -0.5577), (-0.6942, 3.256, -0.556), (-0.6627, 3.039, -0.621), (-0.6858, 3.256, -0.6193), (-0.642, 3.039, -0.6813), (-0.6651, 3.256, -0.6797), (-0.61, 3.039, -0.7365), (-0.6331, 3.257, -0.7349), (-0.5679, 3.04, -0.7844), (-0.591, 3.257, -0.7827), (-0.5172, 3.04, -0.8231), (-0.5403, 3.258, -0.8215), (-0.4599, 3.041, -0.8512), (-0.483, 3.259, -0.8496), (-0.3983, 3.042, -0.8676), (-0.4214, 3.259, -0.8659), (1.225, 0.5348, 0.4482), (-0.227, 1.161, 0.9749), (1.223, 0.5281, 0.4503), (-0.2407, 1.116, 0.9891), (1.22, 0.5211, 0.4509), (-0.257, 1.069, 0.9936), (1.218, 0.5143, 0.4501), (-0.2752, 1.022, 0.9881), (1.215, 0.5078, 0.4479), (-0.2947, 0.9779, 0.9728), (1.212, 0.5018, 0.4443), (-0.3147, 0.9375, 0.9483), (1.209, 0.4967, 0.4395), (-0.3344, 0.9026, 0.9155), (1.206, 0.4926, 0.4336), (-0.3531, 0.8745, 0.8758), (1.204, 0.4896, 0.427), (-0.37, 0.8543, 0.8306), (1.201, 0.4879, 0.4198), (-0.3846, 0.8427, 0.7816), (1.2, 0.4875, 0.4123), (-0.3962, 0.8403, 0.7309), (1.199, 0.4885, 0.4048), (-0.4044, 0.8471, 0.6802), (1.198, 0.4909, 0.3977), (-0.4089, 0.8628, 0.6316), (1.198, 0.4944, 0.3911), (-0.4095, 0.8869, 0.5869), (1.198, 0.499, 0.3854), (-0.4062, 0.9184, 0.5478), (1.199, 0.5046, 0.3807), (-0.3991, 0.9561, 0.5159), (1.201, 0.5108, 0.3772), (-0.3885, 0.9985, 0.4923), (1.203, 0.5175, 0.3751), (-0.3748, 1.044, 0.478), (1.205, 0.5244, 0.3745), (-0.3586, 1.091, 0.4736), (1.208, 0.5313, 0.3753), (-0.3403, 1.138, 0.4791), (1.211, 0.5378, 0.3775), (-0.3209, 1.182, 0.4944), (1.214, 0.5437, 0.3811), (-0.3009, 1.222, 0.5189), (1.217, 0.5489, 0.3859), (-0.2812, 1.257, 0.5516), (1.219, 0.553, 0.3918), (-0.2625, 1.285, 0.5914), (1.222, 0.556, 0.3984), (-0.2455, 1.306, 0.6366), (1.224, 0.5577, 0.4056), (-0.231, 1.317, 0.6855), (1.226, 0.558, 0.4131), (-0.2194, 1.32, 0.7363), (1.227, 0.557, 0.4206), (-0.2112, 1.313, 0.787), (1.228, 0.5547, 0.4277), (-0.2067, 1.297, 0.8356), (1.228, 0.5512, 0.4343), (-0.2061, 1.273, 0.8803), (1.227, 0.5465, 0.44), (-0.2094, 1.242, 0.9194), (1.226, 0.541, 0.4447), (-0.2164, 1.204, 0.9513), (1.224, 0.5314, 0.4492), (-0.2339, 1.139, 0.982), (0.624, 0.8495, 0.7953), (0.6103, 0.8039, 0.8096), (1.221, 0.5246, 0.4506), (-0.2489, 1.092, 0.9914), (0.594, 0.757, 0.814), (1.219, 0.5177, 0.4505), (-0.2661, 1.046, 0.9908), (0.5758, 0.7104, 0.8085), (1.216, 0.511, 0.449), (-0.2849, 1.0, 0.9804), (0.5563, 0.6661, 0.7932), (1.213, 0.5048, 0.4461), (-0.3047, 0.9577, 0.9605), (0.5363, 0.6257, 0.7687), (1.21, 0.4993, 0.4419), (-0.3245, 0.9201, 0.9319), (0.5166, 0.5908, 0.7359), (1.207, 0.4946, 0.4365), (-0.3437, 0.8885, 0.8957), (0.4979, 0.5626, 0.6962), (1.205, 0.4911, 0.4303), (-0.3615, 0.8644, 0.8532), (0.481, 0.5424, 0.651), (1.203, 0.4887, 0.4234), (-0.3773, 0.8485, 0.8061), (0.4664, 0.5309, 0.6021), (1.201, 0.4877, 0.416), (-0.3904, 0.8415, 0.7563), (0.4548, 0.5284, 0.5513), (1.199, 0.488, 0.4086), (-0.4003, 0.8437, 0.7055), (0.4466, 0.5352, 0.5006), (1.198, 0.4897, 0.4013), (-0.4066, 0.8549, 0.6559), (0.4421, 0.551, 0.452), (1.198, 0.4926, 0.3944), (-0.4092, 0.8748, 0.6092), (0.4415, 0.575, 0.4073), (1.198, 0.4967, 0.3883), (-0.4078, 0.9026, 0.5673), (0.4448, 0.6065, 0.3682), (1.199, 0.5018, 0.383), (-0.4027, 0.9372, 0.5318), (0.4519, 0.6442, 0.3363), (1.2, 0.5077, 0.379), (-0.3938, 0.9773, 0.5041), (0.4625, 0.6867, 0.3127), (1.202, 0.5142, 0.3762), (-0.3817, 1.021, 0.4852), (0.4762, 0.7323, 0.2984), (1.204, 0.521, 0.3748), (-0.3667, 1.068, 0.4758), (0.4924, 0.7793, 0.294), (1.207, 0.5278, 0.3749), (-0.3494, 1.114, 0.4763), (0.5107, 0.8258, 0.2995), (1.209, 0.5345, 0.3764), (-0.3306, 1.16, 0.4867), (0.5301, 0.8702, 0.3148), (1.212, 0.5408, 0.3793), (-0.3109, 1.202, 0.5066), (0.5501, 0.9106, 0.3393), (1.215, 0.5463, 0.3835), (-0.291, 1.24, 0.5353), (0.5698, 0.9455, 0.3721), (1.218, 0.5509, 0.3889), (-0.2718, 1.271, 0.5715), (0.5885, 0.9736, 0.4118), (1.221, 0.5545, 0.3951), (-0.254, 1.296, 0.614), (0.6055, 0.9938, 0.457), (1.223, 0.5568, 0.402), (-0.2383, 1.311, 0.6611), (0.62, 1.005, 0.5059), (1.225, 0.5579, 0.4094), (-0.2252, 1.318, 0.7109), (0.6316, 1.008, 0.5567), (1.226, 0.5575, 0.4168), (-0.2153, 1.316, 0.7616), (0.6398, 1.001, 0.6074), (1.227, 0.5559, 0.4241), (-0.2089, 1.305, 0.8113), (0.6443, 0.9853, 0.656), (1.228, 0.5529, 0.431), (-0.2064, 1.285, 0.858), (0.6449, 0.9612, 0.7007), (1.227, 0.5489, 0.4371), (-0.2077, 1.257, 0.8998), (0.6416, 0.9297, 0.7398), (1.227, 0.5438, 0.4424), (-0.2129, 1.223, 0.9353), (0.6346, 0.892, 0.7717), (1.225, 0.5379, 0.4464), (-0.2217, 1.183, 0.9631), (0.6171, 0.8267, 0.8024), (0.6021, 0.7805, 0.8118), (0.5849, 0.7337, 0.8113), (0.5661, 0.6883, 0.8008), (0.5463, 0.6459, 0.7809), (0.5265, 0.6082, 0.7523), (0.5073, 0.5767, 0.7161), (0.4895, 0.5525, 0.6736), (0.4737, 0.5366, 0.6265), (0.4606, 0.5297, 0.5767), (0.4507, 0.5318, 0.5259), (0.4444, 0.5431, 0.4763), (0.4418, 0.563, 0.4296), (0.4432, 0.5908, 0.3877), (0.4483, 0.6254, 0.3522), (0.4572, 0.6655, 0.3245), (0.4693, 0.7095, 0.3056), (0.4843, 0.7558, 0.2962), (0.5016, 0.8026, 0.2967), (0.5204, 0.848, 0.3072), (0.5401, 0.8904, 0.3271), (0.56, 0.928, 0.3557), (0.5792, 0.9596, 0.3919), (0.597, 0.9837, 0.4344), (0.6127, 0.9996, 0.4815), (0.6258, 1.007, 0.5313), (0.6357, 1.004, 0.5821), (0.6421, 0.9932, 0.6317), (0.6446, 0.9733, 0.6784), (0.6433, 0.9455, 0.7203), (0.6293, 0.8708, 0.7835), (0.6381, 0.9109, 0.7557), (1.223, 0.5297, 0.4498), (-0.2304, 1.15, 0.9784), (0.1985, 1.005, 0.8851), (1.16, 0.551, 0.4635), (1.221, 0.5229, 0.4508), (-0.2448, 1.104, 0.9903), (1.158, 0.5441, 0.4641), (1.218, 0.516, 0.4503), (-0.2615, 1.057, 0.9922), (1.155, 0.5372, 0.4633), (1.215, 0.5094, 0.4484), (-0.2801, 1.011, 0.9843), (1.152, 0.5307, 0.4611), (1.212, 0.5033, 0.4452), (-0.2997, 0.9678, 0.9666), (1.149, 0.5248, 0.4575), (1.21, 0.498, 0.4407), (-0.3196, 0.9288, 0.9401), (1.146, 0.5196, 0.4527), (1.207, 0.4936, 0.4351), (-0.339, 0.8956, 0.9056), (1.144, 0.5155, 0.4468), (1.204, 0.4903, 0.4286), (-0.3573, 0.8694, 0.8645), (1.141, 0.5125, 0.4402), (1.202, 0.4883, 0.4216), (-0.3737, 0.8514, 0.8183), (1.139, 0.5108, 0.433), (1.2, 0.4876, 0.4142), (-0.3875, 0.8421, 0.7689), (1.137, 0.5105, 0.4255), (1.199, 0.4883, 0.4067), (-0.3982, 0.842, 0.7182), (1.136, 0.5115, 0.4181), (1.198, 0.4903, 0.3995), (-0.4055, 0.851, 0.668), (1.135, 0.5138, 0.4109), (1.198, 0.4935, 0.3928), (-0.409, 0.8688, 0.6204), (1.135, 0.5173, 0.4043), (1.198, 0.4979, 0.3868), (-0.4087, 0.8947, 0.5771), (1.136, 0.522, 0.3986), (1.199, 0.5032, 0.3819), (-0.4044, 0.9278, 0.5398), (1.137, 0.5275, 0.3939), (1.2, 0.5093, 0.3781), (-0.3965, 0.9667, 0.51), (1.138, 0.5337, 0.3904), (1.202, 0.5158, 0.3756), (-0.3851, 1.01, 0.4887), (1.14, 0.5404, 0.3883), (1.205, 0.5227, 0.3746), (-0.3708, 1.056, 0.4769), (1.143, 0.5474, 0.3877), (1.207, 0.5296, 0.3751), (-0.354, 1.103, 0.4749), (1.145, 0.5542, 0.3885), (1.21, 0.5362, 0.377), (-0.3355, 1.149, 0.4829), (1.148, 0.5607, 0.3907), (1.213, 0.5422, 0.3802), (-0.3159, 1.192, 0.5005), (1.151, 0.5667, 0.3943), (1.216, 0.5476, 0.3847), (-0.296, 1.231, 0.5271), (1.154, 0.5718, 0.3991), (1.219, 0.552, 0.3903), (-0.2765, 1.264, 0.5616), (1.157, 0.5759, 0.405), (1.221, 0.5552, 0.3968), (-0.2582, 1.291, 0.6027), (1.159, 0.5789, 0.4116), (1.224, 0.5572, 0.4038), (-0.2419, 1.309, 0.6488), (1.161, 0.5806, 0.4188), (1.225, 0.5579, 0.4112), (-0.2281, 1.318, 0.6982), (1.163, 0.581, 0.4263), (1.227, 0.5573, 0.4187), (-0.2173, 1.318, 0.749), (1.164, 0.58, 0.4338), (1.227, 0.5553, 0.4259), (-0.21, 1.309, 0.7991), (1.165, 0.5776, 0.4409), (1.228, 0.5521, 0.4326), (-0.2065, 1.291, 0.8468), (1.165, 0.5741, 0.4475), (1.227, 0.5477, 0.4386), (-0.2069, 1.265, 0.8901), (1.165, 0.5695, 0.4532), (1.226, 0.5424, 0.4435), (-0.2111, 1.232, 0.9274), (1.164, 0.5639, 0.4579), (1.225, 0.5363, 0.4473), (-0.2191, 1.193, 0.9572), (1.224, 0.5331, 0.4487), (-0.2373, 1.127, 0.9856), (1.162, 0.5577, 0.4614), (0.1848, 0.9599, 0.8993), (1.222, 0.5263, 0.4504), (-0.2529, 1.081, 0.9925), (0.1685, 0.9129, 0.9038), (1.22, 0.5194, 0.4507), (-0.2707, 1.034, 0.9895), (0.1503, 0.8663, 0.8983), (1.217, 0.5127, 0.4496), (-0.2898, 0.989, 0.9766), (0.1308, 0.822, 0.883), (1.214, 0.5063, 0.447), (-0.3097, 0.9476, 0.9544), (0.1108, 0.7816, 0.8585), (1.211, 0.5006, 0.4431), (-0.3294, 0.9113, 0.9237), (0.09113, 0.7467, 0.8257), (1.208, 0.4957, 0.438), (-0.3484, 0.8815, 0.8857), (0.07244, 0.7186, 0.786), (1.205, 0.4918, 0.4319), (-0.3658, 0.8593, 0.8419), (0.05549, 0.6983, 0.7408), (1.203, 0.4892, 0.4252), (-0.3809, 0.8456, 0.7939), (0.04093, 0.6868, 0.6918), (1.201, 0.4878, 0.4179), (-0.3933, 0.8409, 0.7436), (0.02932, 0.6844, 0.6411), (1.199, 0.4878, 0.4104), (-0.4023, 0.8454, 0.6929), (0.02112, 0.6911, 0.5904), (1.198, 0.4891, 0.4031), (-0.4078, 0.8589, 0.6437), (0.01662, 0.7069, 0.5418), (1.198, 0.4917, 0.3961), (-0.4093, 0.8809, 0.598), (0.01601, 0.731, 0.4971), (1.198, 0.4956, 0.3897), (-0.407, 0.9105, 0.5576), (0.01931, 0.7625, 0.458), (1.199, 0.5004, 0.3842), (-0.4009, 0.9467, 0.5239), (0.02639, 0.8002, 0.4261), (1.2, 0.5061, 0.3798), (-0.3912, 0.9879, 0.4982), (0.03698, 0.8426, 0.4025), (1.201, 0.5125, 0.3767), (-0.3783, 1.033, 0.4816), (0.05067, 0.8882, 0.3882), (1.203, 0.5192, 0.375), (-0.3626, 1.079, 0.4747), (0.06694, 0.9352, 0.3838), (1.206, 0.5261, 0.3747), (-0.3449, 1.126, 0.4777), (0.08516, 0.9817, 0.3893), (1.209, 0.5329, 0.3758), (-0.3257, 1.171, 0.4906), (0.1046, 1.026, 0.4046), (1.212, 0.5393, 0.3784), (-0.3059, 1.212, 0.5128), (0.1246, 1.066, 0.4291), (1.214, 0.545, 0.3823), (-0.2861, 1.249, 0.5435), (0.1443, 1.101, 0.4619), (1.217, 0.5499, 0.3874), (-0.2672, 1.278, 0.5815), (0.163, 1.13, 0.5016), (1.22, 0.5537, 0.3935), (-0.2498, 1.301, 0.6253), (0.18, 1.15, 0.5468), (1.222, 0.5564, 0.4002), (-0.2346, 1.314, 0.6733), (0.1945, 1.161, 0.5957), (1.224, 0.5578, 0.4075), (-0.2223, 1.319, 0.7236), (0.2061, 1.164, 0.6465), (1.226, 0.5578, 0.415), (-0.2132, 1.315, 0.7743), (0.2143, 1.157, 0.6972), (1.227, 0.5565, 0.4223), (-0.2078, 1.301, 0.8235), (0.2188, 1.141, 0.7458), (1.228, 0.5538, 0.4293), (-0.2062, 1.279, 0.8691), (0.2194, 1.117, 0.7905), (1.228, 0.55, 0.4357), (-0.2085, 1.249, 0.9096), (0.2161, 1.086, 0.8296), (1.227, 0.5452, 0.4412), (-0.2147, 1.213, 0.9433), (0.2091, 1.048, 0.8615), (1.226, 0.5394, 0.4456), (-0.2244, 1.172, 0.969), (0.6137, 0.8153, 0.806), (0.6206, 0.8381, 0.7988), (1.161, 0.5543, 0.4624), (0.1916, 0.9827, 0.8922), (0.5981, 0.7687, 0.8129), (0.6062, 0.7922, 0.8107), (1.159, 0.5475, 0.4638), (0.1766, 0.9364, 0.9016), (0.5803, 0.7221, 0.8099), (0.5895, 0.7453, 0.8126), (1.156, 0.5406, 0.4637), (0.1594, 0.8896, 0.901), (0.5612, 0.6772, 0.797), (0.5709, 0.6993, 0.8047), (1.154, 0.534, 0.4622), (0.1406, 0.8442, 0.8906), (0.5413, 0.6358, 0.7748), (0.5513, 0.656, 0.7871), (1.151, 0.5277, 0.4593), (0.1208, 0.8018, 0.8707), (0.5216, 0.5995, 0.7441), (0.5314, 0.617, 0.7605), (1.148, 0.5222, 0.4551), (0.101, 0.7641, 0.8421), (0.5026, 0.5697, 0.7061), (0.512, 0.5837, 0.726), (1.145, 0.5176, 0.4497), (0.08178, 0.7326, 0.8059), (0.4852, 0.5475, 0.6623), (0.4937, 0.5576, 0.6849), (1.142, 0.514, 0.4435), (0.06396, 0.7084, 0.7634), (0.4701, 0.5338, 0.6143), (0.4773, 0.5395, 0.6388), (1.14, 0.5117, 0.4366), (0.04821, 0.6926, 0.7163), (0.4577, 0.529, 0.564), (0.4635, 0.5303, 0.5894), (1.138, 0.5106, 0.4292), (0.03513, 0.6856, 0.6665), (0.4487, 0.5335, 0.5133), (0.4528, 0.5301, 0.5386), (1.137, 0.511, 0.4218), (0.02522, 0.6878, 0.6157), (0.4432, 0.547, 0.4641), (0.4455, 0.5392, 0.4884), (1.136, 0.5126, 0.4145), (0.01887, 0.699, 0.5661), (0.4417, 0.569, 0.4184), (0.442, 0.557, 0.4408), (1.135, 0.5155, 0.4076), (0.01631, 0.7189, 0.5194), (0.444, 0.5987, 0.378), (0.4423, 0.5829, 0.3975), (1.135, 0.5196, 0.4015), (0.01766, 0.7467, 0.4775), (0.4501, 0.6348, 0.3443), (0.4466, 0.616, 0.3602), (1.136, 0.5247, 0.3962), (0.02285, 0.7813, 0.442), (0.4598, 0.6761, 0.3186), (0.4545, 0.6549, 0.3304), (1.138, 0.5306, 0.3922), (0.03168, 0.8214, 0.4143), (0.4727, 0.7209, 0.302), (0.4659, 0.6981, 0.3092), (1.139, 0.5371, 0.3894), (0.04382, 0.8654, 0.3954), (0.4884, 0.7675, 0.2951), (0.4802, 0.7441, 0.2973), (1.142, 0.5439, 0.388), (0.05881, 0.9117, 0.386), (0.5061, 0.8142, 0.2981), (0.497, 0.7909, 0.2954), (1.144, 0.5508, 0.3881), (0.07605, 0.9585, 0.3865), (0.5253, 0.8591, 0.311), (0.5155, 0.8369, 0.3033), (1.147, 0.5575, 0.3896), (0.0949, 1.004, 0.397), (0.5451, 0.9005, 0.3332), (0.5351, 0.8803, 0.3209), (1.15, 0.5637, 0.3925), (0.1146, 1.046, 0.4169), (0.5649, 0.9368, 0.3639), (0.555, 0.9193, 0.3475), (1.153, 0.5692, 0.3967), (0.1345, 1.084, 0.4455), (0.5838, 0.9666, 0.4019), (0.5745, 0.9525, 0.382), (1.155, 0.5739, 0.4021), (0.1537, 1.115, 0.4817), (0.6012, 0.9888, 0.4457), (0.5928, 0.9787, 0.4231), (1.158, 0.5774, 0.4083), (0.1715, 1.14, 0.5242), (0.6164, 1.002, 0.4937), (0.6091, 0.9967, 0.4692), (1.16, 0.5797, 0.4152), (0.1872, 1.156, 0.5713), (0.6287, 1.007, 0.544), (0.6229, 1.006, 0.5186), (1.162, 0.5808, 0.4226), (0.2003, 1.163, 0.6211), (0.6378, 1.003, 0.5947), (0.6337, 1.006, 0.5694), (1.164, 0.5805, 0.43), (0.2102, 1.16, 0.6719), (0.6432, 0.9892, 0.6439), (0.641, 0.9971, 0.6195), (1.165, 0.5788, 0.4373), (0.2166, 1.149, 0.7215), (0.6448, 0.9672, 0.6895), (0.6445, 0.9793, 0.6672), (1.165, 0.5759, 0.4442), (0.2191, 1.129, 0.7682), (0.6425, 0.9376, 0.73), (0.6441, 0.9533, 0.7105), (1.165, 0.5718, 0.4503), (0.2178, 1.101, 0.81), (0.6266, 0.8602, 0.7894), (0.6319, 0.8814, 0.7776), (1.163, 0.5608, 0.4596), (0.2038, 1.027, 0.8733), (0.6363, 0.9014, 0.7637), (0.6399, 0.9203, 0.7478), (1.164, 0.5667, 0.4556), (0.2126, 1.067, 0.8455), (0.1882, 0.9713, 0.8958), (0.1726, 0.9246, 0.9027), (0.1548, 0.878, 0.8997), (0.1357, 0.8331, 0.8868), (0.1158, 0.7917, 0.8646), (0.09605, 0.7554, 0.8339), (0.07711, 0.7256, 0.7959), (0.05972, 0.7034, 0.7521), (0.04457, 0.6897, 0.7041), (0.03223, 0.685, 0.6538), (0.02317, 0.6894, 0.6031), (0.01774, 0.7029, 0.5539), (0.01616, 0.7249, 0.5082), (0.01848, 0.7546, 0.4678), (0.02462, 0.7907, 0.4341), (0.03433, 0.832, 0.4084), (0.04725, 0.8768, 0.3918), (0.06287, 0.9235, 0.3849), (0.08061, 0.9701, 0.3879), (0.09977, 1.015, 0.4008), (0.1196, 1.056, 0.423), (0.1394, 1.093, 0.4537), (0.1583, 1.123, 0.4917), (0.1757, 1.145, 0.5355), (0.1909, 1.158, 0.5835), (0.2032, 1.163, 0.6338), (0.2123, 1.159, 0.6845), (0.2177, 1.145, 0.7337), (0.2193, 1.123, 0.7793), (0.217, 1.094, 0.8198), (0.2011, 1.016, 0.8792), (0.2108, 1.057, 0.8535), (1.161, 0.5527, 0.463), (1.162, 0.556, 0.4619), (0.1951, 0.9941, 0.8886), (1.158, 0.5458, 0.464), (1.159, 0.5493, 0.4636), (0.1807, 0.9481, 0.9005), (1.156, 0.5389, 0.4635), (1.157, 0.5424, 0.4639), (0.164, 0.9012, 0.9024), (1.153, 0.5323, 0.4616), (1.154, 0.5356, 0.4628), (0.1454, 0.8553, 0.8945), (1.15, 0.5263, 0.4584), (1.151, 0.5292, 0.4602), (0.1258, 0.8119, 0.8769), (1.147, 0.5209, 0.4539), (1.148, 0.5235, 0.4563), (0.1059, 0.7729, 0.8503), (1.144, 0.5165, 0.4483), (1.146, 0.5186, 0.4512), (0.08645, 0.7396, 0.8158), (1.142, 0.5133, 0.4418), (1.143, 0.5148, 0.4451), (0.0682, 0.7135, 0.7747), (1.139, 0.5112, 0.4348), (1.141, 0.5121, 0.4384), (0.05185, 0.6954, 0.7285), (1.138, 0.5106, 0.4274), (1.138, 0.5107, 0.4311), (0.03803, 0.6862, 0.6792), (1.136, 0.5112, 0.4199), (1.137, 0.5107, 0.4236), (0.02727, 0.6861, 0.6284), (1.135, 0.5132, 0.4127), (1.136, 0.512, 0.4163), (0.01999, 0.6951, 0.5782), (1.135, 0.5164, 0.406), (1.135, 0.5147, 0.4093), (0.01647, 0.7129, 0.5306), (1.136, 0.5208, 0.4), (1.135, 0.5185, 0.4029), (0.01683, 0.7388, 0.4873), (1.136, 0.5261, 0.3951), (1.136, 0.5233, 0.3974), (0.02108, 0.7719, 0.45), (1.138, 0.5322, 0.3913), (1.137, 0.5291, 0.393), (0.02903, 0.8108, 0.4202), (1.14, 0.5388, 0.3888), (1.139, 0.5354, 0.3899), (0.0404, 0.854, 0.3989), (1.142, 0.5456, 0.3878), (1.141, 0.5422, 0.3882), (0.05474, 0.9, 0.3871), (1.145, 0.5525, 0.3883), (1.143, 0.5491, 0.3879), (0.0715, 0.9468, 0.3852), (1.148, 0.5591, 0.3902), (1.146, 0.5558, 0.389), (0.09003, 0.9928, 0.3931), (1.15, 0.5652, 0.3934), (1.149, 0.5622, 0.3916), (0.1096, 1.036, 0.4107), (1.153, 0.5705, 0.3979), (1.152, 0.5679, 0.3955), (0.1295, 1.075, 0.4373), (1.156, 0.5749, 0.4035), (1.155, 0.5728, 0.4006), (0.149, 1.108, 0.4718), (1.159, 0.5782, 0.41), (1.157, 0.5767, 0.4067), (0.1673, 1.135, 0.5129), (1.161, 0.5802, 0.417), (1.16, 0.5793, 0.4134), (0.1836, 1.153, 0.559), (1.163, 0.5809, 0.4244), (1.162, 0.5807, 0.4207), (0.1974, 1.162, 0.6084), (1.164, 0.5802, 0.4319), (1.163, 0.5807, 0.4282), (0.2082, 1.162, 0.6592), (1.165, 0.5782, 0.4391), (1.165, 0.5794, 0.4355), (0.2155, 1.153, 0.7093), (1.165, 0.575, 0.4458), (1.165, 0.5768, 0.4425), (0.219, 1.135, 0.757), (1.165, 0.5706, 0.4518), (1.165, 0.5729, 0.4489), (0.2186, 1.109, 0.8003), (1.162, 0.5592, 0.4605), (1.163, 0.5624, 0.4588), (0.2064, 1.037, 0.8674), (1.164, 0.5653, 0.4567), (1.164, 0.5681, 0.4544), (0.2144, 1.076, 0.8376), (-0.301, 1.091, 0.4349), (-0.09028, 0.9377, 0.5959), (-0.3815, 0.8431, 0.5959), (-0.5616, 1.091, 0.5959), (-0.3815, 1.339, 0.5959), (-0.09028, 1.244, 0.5959), (-0.2205, 0.8431, 0.8564), (-0.5118, 0.9377, 0.8564), (-0.5118, 1.244, 0.8564), (-0.2205, 1.339, 0.8564), (-0.04053, 1.091, 0.8564), (-0.301, 1.091, 1.017), (-0.1772, 1.001, 0.4784), (-0.2245, 0.8552, 0.573), (-0.3484, 0.9452, 0.4784), (-0.1772, 1.181, 0.4784), (-0.05328, 1.091, 0.573), (-0.5015, 0.9452, 0.573), (-0.4542, 1.091, 0.4784), (-0.5015, 1.237, 0.573), (-0.3484, 1.237, 0.4784), (-0.2245, 1.327, 0.573), (-0.02403, 1.181, 0.7262), (-0.02403, 1.001, 0.7262), (-0.1298, 0.8552, 0.7262), (-0.301, 0.7996, 0.7262), (-0.4722, 0.8552, 0.7262), (-0.5781, 1.001, 0.7262), (-0.5781, 1.181, 0.7262), (-0.4722, 1.327, 0.7262), (-0.301, 1.382, 0.7262), (-0.1298, 1.327, 0.7262), (-0.1006, 0.9452, 0.8793), (-0.3776, 0.8552, 0.8793), (-0.5488, 1.091, 0.8793), (-0.3776, 1.327, 0.8793), (-0.1006, 1.237, 0.8793), (-0.1479, 1.091, 0.9739), (-0.2537, 0.9452, 0.9739), (-0.4249, 1.001, 0.9739), (-0.4249, 1.181, 0.9739), (-0.2537, 1.237, 0.9739)], [], [(512, 289, 3, 291), (513, 293, 5, 294), (514, 296, 7, 297), (515, 299, 9, 300), (516, 302, 11, 303), (517, 305, 13, 306), (518, 308, 15, 309), (519, 311, 17, 312), (520, 314, 19, 315), (521, 317, 21, 318), (522, 320, 23, 321), (523, 323, 25, 324), (524, 326, 27, 327), (525, 329, 29, 330), (526, 332, 31, 333), (527, 335, 33, 336), (528, 338, 35, 339), (529, 341, 37, 342), (530, 344, 39, 345), (531, 347, 41, 348), (532, 350, 43, 351), (533, 353, 45, 354), (534, 356, 47, 357), (535, 359, 49, 360), (536, 362, 51, 363), (537, 365, 53, 366), (538, 368, 55, 369), (539, 371, 57, 372), (540, 374, 59, 375), (541, 377, 61, 378), (3, 289, 65, 193, 1, 383, 159, 287, 63, 380, 156, 284, 61, 377, 153, 281, 59, 374, 150, 278, 57, 371, 147, 275, 55, 368, 144, 272, 53, 365, 141, 269, 51, 362, 138, 266, 49, 359, 135, 263, 47, 356, 132, 260, 45, 353, 129, 257, 43, 350, 126, 254, 41, 347, 123, 251, 39, 344, 120, 248, 37, 341, 117, 245, 35, 338, 114, 242, 33, 335, 111, 239, 31, 332, 108, 236, 29, 329, 105, 233, 27, 326, 102, 230, 25, 323, 99, 227, 23, 320, 96, 224, 21, 317, 93, 221, 19, 314, 90, 218, 17, 311, 87, 215, 15, 308, 84, 212, 13, 305, 81, 209, 11, 302, 78, 206, 9, 299, 75, 203, 7, 296, 72, 200, 5, 293, 69, 197), (542, 383, 1, 194), (543, 380, 63, 381), (0, 288, 64, 192, 2, 292, 68, 196, 4, 295, 71, 199, 6, 298, 74, 202, 8, 301, 77, 205, 10, 304, 80, 208, 12, 307, 83, 211, 14, 310, 86, 214, 16, 313, 89, 217, 18, 316, 92, 220, 20, 319, 95, 223, 22, 322, 98, 226, 24, 325, 101, 229, 26, 328, 104, 232, 28, 331, 107, 235, 30, 334, 110, 238, 32, 337, 113, 241, 34, 340, 116, 244, 36, 343, 119, 247, 38, 346, 122, 250, 40, 349, 125, 253, 42, 352, 128, 256, 44, 355, 131, 259, 46, 358, 134, 262, 48, 361, 137, 265, 50, 364, 140, 268, 52, 367, 143, 271, 54, 370, 146, 274, 56, 373, 149, 277, 58, 376, 152, 280, 60, 379, 155, 283, 62, 382, 158, 286), (544, 384, 67, 195), (545, 385, 160, 386), (546, 193, 65, 387), (547, 388, 70, 198), (548, 389, 161, 390), (549, 197, 69, 391), (550, 392, 73, 201), (551, 393, 162, 394), (552, 200, 72, 395), (553, 396, 76, 204), (554, 397, 163, 398), (555, 203, 75, 399), (556, 400, 79, 207), (557, 401, 164, 402), (558, 206, 78, 403), (559, 404, 82, 210), (560, 405, 165, 406), (561, 209, 81, 407), (562, 408, 85, 213), (563, 409, 166, 410), (564, 212, 84, 411), (565, 412, 88, 216), (566, 413, 167, 414), (567, 215, 87, 415), (568, 416, 91, 219), (569, 417, 168, 418), (570, 218, 90, 419), (571, 420, 94, 222), (572, 421, 169, 422), (573, 221, 93, 423), (574, 424, 97, 225), (575, 425, 170, 426), (576, 224, 96, 427), (577, 428, 100, 228), (578, 429, 171, 430), (579, 227, 99, 431), (580, 432, 103, 231), (581, 433, 172, 434), (582, 230, 102, 435), (583, 436, 106, 234), (584, 437, 173, 438), (585, 233, 105, 439), (586, 440, 109, 237), (587, 441, 174, 442), (588, 236, 108, 443), (589, 444, 112, 240), (590, 445, 175, 446), (591, 239, 111, 447), (592, 448, 115, 243), (593, 449, 176, 450), (594, 242, 114, 451), (595, 452, 118, 246), (596, 453, 177, 454), (597, 245, 117, 455), (598, 456, 121, 249), (599, 457, 178, 458), (600, 248, 120, 459), (601, 460, 124, 252), (602, 461, 179, 462), (603, 251, 123, 463), (604, 464, 127, 255), (605, 465, 180, 466), (606, 254, 126, 467), (607, 468, 130, 258), (608, 469, 181, 470), (609, 257, 129, 471), (610, 472, 133, 261), (611, 473, 182, 474), (612, 260, 132, 475), (613, 476, 136, 264), (614, 477, 183, 478), (615, 263, 135, 479), (616, 480, 139, 267), (617, 481, 184, 482), (618, 266, 138, 483), (619, 484, 142, 270), (620, 485, 185, 486), (621, 269, 141, 487), (622, 488, 145, 273), (623, 489, 186, 490), (624, 272, 144, 491), (625, 492, 148, 276), (626, 493, 187, 494), (627, 275, 147, 495), (628, 496, 151, 279), (629, 497, 188, 498), (630, 278, 150, 499), (631, 500, 154, 282), (632, 501, 189, 502), (633, 281, 153, 503), (634, 504, 66, 290), (635, 505, 190, 506), (636, 287, 159, 507), (637, 508, 157, 285), (638, 509, 191, 510), (639, 284, 156, 511), (384, 512, 291, 67), (160, 387, 512, 384), (387, 65, 289, 512), (388, 513, 294, 70), (161, 391, 513, 388), (391, 69, 293, 513), (392, 514, 297, 73), (162, 395, 514, 392), (395, 72, 296, 514), (396, 515, 300, 76), (163, 399, 515, 396), (399, 75, 299, 515), (400, 516, 303, 79), (164, 403, 516, 400), (403, 78, 302, 516), (404, 517, 306, 82), (165, 407, 517, 404), (407, 81, 305, 517), (408, 518, 309, 85), (166, 411, 518, 408), (411, 84, 308, 518), (412, 519, 312, 88), (167, 415, 519, 412), (415, 87, 311, 519), (416, 520, 315, 91), (168, 419, 520, 416), (419, 90, 314, 520), (420, 521, 318, 94), (169, 423, 521, 420), (423, 93, 317, 521), (424, 522, 321, 97), (170, 427, 522, 424), (427, 96, 320, 522), (428, 523, 324, 100), (171, 431, 523, 428), (431, 99, 323, 523), (432, 524, 327, 103), (172, 435, 524, 432), (435, 102, 326, 524), (436, 525, 330, 106), (173, 439, 525, 436), (439, 105, 329, 525), (440, 526, 333, 109), (174, 443, 526, 440), (443, 108, 332, 526), (444, 527, 336, 112), (175, 447, 527, 444), (447, 111, 335, 527), (448, 528, 339, 115), (176, 451, 528, 448), (451, 114, 338, 528), (452, 529, 342, 118), (177, 455, 529, 452), (455, 117, 341, 529), (456, 530, 345, 121), (178, 459, 530, 456), (459, 120, 344, 530), (460, 531, 348, 124), (179, 463, 531, 460), (463, 123, 347, 531), (464, 532, 351, 127), (180, 467, 532, 464), (467, 126, 350, 532), (468, 533, 354, 130), (181, 471, 533, 468), (471, 129, 353, 533), (472, 534, 357, 133), (182, 475, 534, 472), (475, 132, 356, 534), (476, 535, 360, 136), (183, 479, 535, 476), (479, 135, 359, 535), (480, 536, 363, 139), (184, 483, 536, 480), (483, 138, 362, 536), (484, 537, 366, 142), (185, 487, 537, 484), (487, 141, 365, 537), (488, 538, 369, 145), (186, 491, 538, 488), (491, 144, 368, 538), (492, 539, 372, 148), (187, 495, 539, 492), (495, 147, 371, 539), (496, 540, 375, 151), (188, 499, 540, 496), (499, 150, 374, 540), (500, 541, 378, 154), (189, 503, 541, 500), (503, 153, 377, 541), (504, 542, 194, 66), (190, 507, 542, 504), (507, 159, 383, 542), (508, 543, 381, 157), (191, 511, 543, 508), (511, 156, 380, 543), (192, 544, 195, 2), (64, 386, 544, 192), (386, 160, 384, 544), (288, 545, 386, 64), (0, 290, 545, 288), (290, 66, 385, 545), (385, 546, 387, 160), (66, 194, 546, 385), (194, 1, 193, 546), (196, 547, 198, 4), (68, 390, 547, 196), (390, 161, 388, 547), (292, 548, 390, 68), (2, 195, 548, 292), (195, 67, 389, 548), (389, 549, 391, 161), (67, 291, 549, 389), (291, 3, 197, 549), (199, 550, 201, 6), (71, 394, 550, 199), (394, 162, 392, 550), (295, 551, 394, 71), (4, 198, 551, 295), (198, 70, 393, 551), (393, 552, 395, 162), (70, 294, 552, 393), (294, 5, 200, 552), (202, 553, 204, 8), (74, 398, 553, 202), (398, 163, 396, 553), (298, 554, 398, 74), (6, 201, 554, 298), (201, 73, 397, 554), (397, 555, 399, 163), (73, 297, 555, 397), (297, 7, 203, 555), (205, 556, 207, 10), (77, 402, 556, 205), (402, 164, 400, 556), (301, 557, 402, 77), (8, 204, 557, 301), (204, 76, 401, 557), (401, 558, 403, 164), (76, 300, 558, 401), (300, 9, 206, 558), (208, 559, 210, 12), (80, 406, 559, 208), (406, 165, 404, 559), (304, 560, 406, 80), (10, 207, 560, 304), (207, 79, 405, 560), (405, 561, 407, 165), (79, 303, 561, 405), (303, 11, 209, 561), (211, 562, 213, 14), (83, 410, 562, 211), (410, 166, 408, 562), (307, 563, 410, 83), (12, 210, 563, 307), (210, 82, 409, 563), (409, 564, 411, 166), (82, 306, 564, 409), (306, 13, 212, 564), (214, 565, 216, 16), (86, 414, 565, 214), (414, 167, 412, 565), (310, 566, 414, 86), (14, 213, 566, 310), (213, 85, 413, 566), (413, 567, 415, 167), (85, 309, 567, 413), (309, 15, 215, 567), (217, 568, 219, 18), (89, 418, 568, 217), (418, 168, 416, 568), (313, 569, 418, 89), (16, 216, 569, 313), (216, 88, 417, 569), (417, 570, 419, 168), (88, 312, 570, 417), (312, 17, 218, 570), (220, 571, 222, 20), (92, 422, 571, 220), (422, 169, 420, 571), (316, 572, 422, 92), (18, 219, 572, 316), (219, 91, 421, 572), (421, 573, 423, 169), (91, 315, 573, 421), (315, 19, 221, 573), (223, 574, 225, 22), (95, 426, 574, 223), (426, 170, 424, 574), (319, 575, 426, 95), (20, 222, 575, 319), (222, 94, 425, 575), (425, 576, 427, 170), (94, 318, 576, 425), (318, 21, 224, 576), (226, 577, 228, 24), (98, 430, 577, 226), (430, 171, 428, 577), (322, 578, 430, 98), (22, 225, 578, 322), (225, 97, 429, 578), (429, 579, 431, 171), (97, 321, 579, 429), (321, 23, 227, 579), (229, 580, 231, 26), (101, 434, 580, 229), (434, 172, 432, 580), (325, 581, 434, 101), (24, 228, 581, 325), (228, 100, 433, 581), (433, 582, 435, 172), (100, 324, 582, 433), (324, 25, 230, 582), (232, 583, 234, 28), (104, 438, 583, 232), (438, 173, 436, 583), (328, 584, 438, 104), (26, 231, 584, 328), (231, 103, 437, 584), (437, 585, 439, 173), (103, 327, 585, 437), (327, 27, 233, 585), (235, 586, 237, 30), (107, 442, 586, 235), (442, 174, 440, 586), (331, 587, 442, 107), (28, 234, 587, 331), (234, 106, 441, 587), (441, 588, 443, 174), (106, 330, 588, 441), (330, 29, 236, 588), (238, 589, 240, 32), (110, 446, 589, 238), (446, 175, 444, 589), (334, 590, 446, 110), (30, 237, 590, 334), (237, 109, 445, 590), (445, 591, 447, 175), (109, 333, 591, 445), (333, 31, 239, 591), (241, 592, 243, 34), (113, 450, 592, 241), (450, 176, 448, 592), (337, 593, 450, 113), (32, 240, 593, 337), (240, 112, 449, 593), (449, 594, 451, 176), (112, 336, 594, 449), (336, 33, 242, 594), (244, 595, 246, 36), (116, 454, 595, 244), (454, 177, 452, 595), (340, 596, 454, 116), (34, 243, 596, 340), (243, 115, 453, 596), (453, 597, 455, 177), (115, 339, 597, 453), (339, 35, 245, 597), (247, 598, 249, 38), (119, 458, 598, 247), (458, 178, 456, 598), (343, 599, 458, 119), (36, 246, 599, 343), (246, 118, 457, 599), (457, 600, 459, 178), (118, 342, 600, 457), (342, 37, 248, 600), (250, 601, 252, 40), (122, 462, 601, 250), (462, 179, 460, 601), (346, 602, 462, 122), (38, 249, 602, 346), (249, 121, 461, 602), (461, 603, 463, 179), (121, 345, 603, 461), (345, 39, 251, 603), (253, 604, 255, 42), (125, 466, 604, 253), (466, 180, 464, 604), (349, 605, 466, 125), (40, 252, 605, 349), (252, 124, 465, 605), (465, 606, 467, 180), (124, 348, 606, 465), (348, 41, 254, 606), (256, 607, 258, 44), (128, 470, 607, 256), (470, 181, 468, 607), (352, 608, 470, 128), (42, 255, 608, 352), (255, 127, 469, 608), (469, 609, 471, 181), (127, 351, 609, 469), (351, 43, 257, 609), (259, 610, 261, 46), (131, 474, 610, 259), (474, 182, 472, 610), (355, 611, 474, 131), (44, 258, 611, 355), (258, 130, 473, 611), (473, 612, 475, 182), (130, 354, 612, 473), (354, 45, 260, 612), (262, 613, 264, 48), (134, 478, 613, 262), (478, 183, 476, 613), (358, 614, 478, 134), (46, 261, 614, 358), (261, 133, 477, 614), (477, 615, 479, 183), (133, 357, 615, 477), (357, 47, 263, 615), (265, 616, 267, 50), (137, 482, 616, 265), (482, 184, 480, 616), (361, 617, 482, 137), (48, 264, 617, 361), (264, 136, 481, 617), (481, 618, 483, 184), (136, 360, 618, 481), (360, 49, 266, 618), (268, 619, 270, 52), (140, 486, 619, 268), (486, 185, 484, 619), (364, 620, 486, 140), (50, 267, 620, 364), (267, 139, 485, 620), (485, 621, 487, 185), (139, 363, 621, 485), (363, 51, 269, 621), (271, 622, 273, 54), (143, 490, 622, 271), (490, 186, 488, 622), (367, 623, 490, 143), (52, 270, 623, 367), (270, 142, 489, 623), (489, 624, 491, 186), (142, 366, 624, 489), (366, 53, 272, 624), (274, 625, 276, 56), (146, 494, 625, 274), (494, 187, 492, 625), (370, 626, 494, 146), (54, 273, 626, 370), (273, 145, 493, 626), (493, 627, 495, 187), (145, 369, 627, 493), (369, 55, 275, 627), (277, 628, 279, 58), (149, 498, 628, 277), (498, 188, 496, 628), (373, 629, 498, 149), (56, 276, 629, 373), (276, 148, 497, 629), (497, 630, 499, 188), (148, 372, 630, 497), (372, 57, 278, 630), (280, 631, 282, 60), (152, 502, 631, 280), (502, 189, 500, 631), (376, 632, 502, 152), (58, 279, 632, 376), (279, 151, 501, 632), (501, 633, 503, 189), (151, 375, 633, 501), (375, 59, 281, 633), (286, 634, 290, 0), (158, 506, 634, 286), (506, 190, 504, 634), (382, 635, 506, 158), (62, 285, 635, 382), (285, 157, 505, 635), (505, 636, 507, 190), (157, 381, 636, 505), (381, 63, 287, 636), (283, 637, 285, 62), (155, 510, 637, 283), (510, 191, 508, 637), (379, 638, 510, 155), (60, 282, 638, 379), (282, 154, 509, 638), (509, 639, 511, 191), (154, 378, 639, 509), (378, 61, 284, 639), (665, 666, 651, 650), (660, 661, 646, 645), (655, 656, 641, 640), (666, 667, 652, 651), (661, 662, 647, 646), (656, 657, 642, 641), (667, 668, 653, 652), (662, 663, 648, 647), (657, 658, 643, 642), (668, 669, 654, 653), (663, 664, 649, 648), (658, 659, 644, 643), (664, 665, 650, 649), (659, 660, 645, 644), (674, 675, 660, 659), (680, 681, 666, 665), (675, 676, 661, 660), (670, 671, 656, 655), (681, 682, 667, 666), (676, 677, 662, 661), (671, 672, 657, 656), (682, 683, 668, 667), (677, 678, 663, 662), (672, 673, 658, 657), (683, 684, 669, 668), (678, 679, 664, 663), (673, 674, 659, 658), (679, 680, 665, 664), (693, 694, 679, 678), (688, 689, 674, 673), (694, 695, 680, 679), (689, 690, 675, 674), (695, 696, 681, 680), (690, 691, 676, 675), (685, 686, 671, 670), (696, 697, 682, 681), (691, 692, 677, 676), (686, 687, 672, 671), (697, 698, 683, 682), (692, 693, 678, 677), (687, 688, 673, 672), (698, 699, 684, 683), (712, 713, 698, 697), (707, 708, 693, 692), (702, 703, 688, 687), (713, 714, 699, 698), (708, 709, 694, 693), (703, 704, 689, 688), (709, 710, 695, 694), (704, 705, 690, 689), (710, 711, 696, 695), (705, 706, 691, 690), (700, 701, 686, 685), (711, 712, 697, 696), (706, 707, 692, 691), (701, 702, 687, 686), (726, 727, 712, 711), (721, 722, 707, 706), (716, 717, 702, 701), (727, 728, 713, 712), (722, 723, 708, 707), (717, 718, 703, 702), (728, 729, 714, 713), (723, 724, 709, 708), (718, 719, 704, 703), (724, 725, 710, 709), (719, 720, 705, 704), (725, 726, 711, 710), (720, 721, 706, 705), (715, 716, 701, 700), (740, 741, 726, 725), (735, 736, 721, 720), (730, 731, 716, 715), (741, 742, 727, 726), (736, 737, 722, 721), (731, 732, 717, 716), (742, 743, 728, 727), (737, 738, 723, 722), (732, 733, 718, 717), (743, 744, 729, 728), (738, 739, 724, 723), (733, 734, 719, 718), (739, 740, 725, 724), (734, 735, 720, 719), (748, 749, 734, 733), (754, 755, 740, 739), (749, 750, 735, 734), (755, 756, 741, 740), (750, 751, 736, 735), (745, 746, 731, 730), (756, 757, 742, 741), (751, 752, 737, 736), (746, 747, 732, 731), (757, 758, 743, 742), (752, 753, 738, 737), (747, 748, 733, 732), (758, 759, 744, 743), (753, 754, 739, 738), (767, 768, 753, 752), (762, 763, 748, 747), (773, 774, 759, 758), (768, 769, 754, 753), (763, 764, 749, 748), (769, 770, 755, 754), (764, 765, 750, 749), (770, 771, 756, 755), (765, 766, 751, 750), (760, 761, 746, 745), (771, 772, 757, 756), (766, 767, 752, 751), (761, 762, 747, 746), (772, 773, 758, 757), (786, 787, 772, 771), (781, 782, 767, 766), (776, 777, 762, 761), (787, 788, 773, 772), (782, 783, 768, 767), (777, 778, 763, 762), (788, 789, 774, 773), (783, 784, 769, 768), (778, 779, 764, 763), (784, 785, 770, 769), (779, 780, 765, 764), (785, 786, 771, 770), (780, 781, 766, 765), (775, 776, 761, 760), (800, 801, 786, 785), (795, 796, 781, 780), (790, 791, 776, 775), (801, 802, 787, 786), (796, 797, 782, 781), (791, 792, 777, 776), (802, 803, 788, 787), (797, 798, 783, 782), (792, 793, 778, 777), (803, 804, 789, 788), (798, 799, 784, 783), (793, 794, 779, 778), (799, 800, 785, 784), (794, 795, 780, 779), (808, 809, 794, 793), (814, 815, 800, 799), (809, 810, 795, 794), (815, 816, 801, 800), (810, 811, 796, 795), (805, 806, 791, 790), (816, 817, 802, 801), (811, 812, 797, 796), (806, 807, 792, 791), (817, 818, 803, 802), (812, 813, 798, 797), (807, 808, 793, 792), (818, 819, 804, 803), (813, 814, 799, 798), (827, 828, 813, 812), (822, 823, 808, 807), (833, 834, 819, 818), (828, 829, 814, 813), (823, 824, 809, 808), (829, 830, 815, 814), (824, 825, 810, 809), (830, 831, 816, 815), (825, 826, 811, 810), (820, 821, 806, 805), (831, 832, 817, 816), (826, 827, 812, 811), (821, 822, 807, 806), (832, 833, 818, 817), (846, 847, 832, 831), (841, 842, 827, 826), (836, 837, 822, 821), (847, 848, 833, 832), (842, 843, 828, 827), (837, 838, 823, 822), (848, 849, 834, 833), (843, 844, 829, 828), (838, 839, 824, 823), (844, 845, 830, 829), (839, 840, 825, 824), (845, 846, 831, 830), (840, 841, 826, 825), (835, 836, 821, 820), (860, 861, 846, 845), (855, 856, 841, 840), (850, 851, 836, 835), (861, 862, 847, 846), (856, 857, 842, 841), (851, 852, 837, 836), (862, 863, 848, 847), (857, 858, 843, 842), (852, 853, 838, 837), (863, 864, 849, 848), (858, 859, 844, 843), (853, 854, 839, 838), (859, 860, 845, 844), (854, 855, 840, 839), (874, 875, 860, 859), (869, 870, 855, 854), (875, 876, 861, 860), (870, 871, 856, 855), (865, 866, 851, 850), (876, 877, 862, 861), (871, 872, 857, 856), (866, 867, 852, 851), (877, 878, 863, 862), (872, 873, 858, 857), (867, 868, 853, 852), (878, 879, 864, 863), (873, 874, 859, 858), (868, 869, 854, 853), (882, 883, 868, 867), (893, 894, 879, 878), (888, 889, 874, 873), (883, 884, 869, 868), (889, 890, 875, 874), (884, 885, 870, 869), (890, 891, 876, 875), (885, 886, 871, 870), (880, 881, 866, 865), (891, 892, 877, 876), (886, 887, 872, 871), (881, 882, 867, 866), (892, 893, 878, 877), (887, 888, 873, 872), (901, 902, 887, 886), (896, 897, 882, 881), (907, 908, 893, 892), (902, 903, 888, 887), (897, 898, 883, 882), (908, 909, 894, 893), (903, 904, 889, 888), (898, 899, 884, 883), (904, 905, 890, 889), (899, 900, 885, 884), (905, 906, 891, 890), (900, 901, 886, 885), (895, 896, 881, 880), (906, 907, 892, 891), (920, 921, 906, 905), (915, 916, 901, 900), (910, 911, 896, 895), (921, 922, 907, 906), (916, 917, 902, 901), (911, 912, 897, 896), (922, 923, 908, 907), (917, 918, 903, 902), (912, 913, 898, 897), (923, 924, 909, 908), (918, 919, 904, 903), (913, 914, 899, 898), (919, 920, 905, 904), (914, 915, 900, 899), (934, 935, 920, 919), (929, 930, 915, 914), (935, 936, 921, 920), (930, 931, 916, 915), (925, 926, 911, 910), (936, 937, 922, 921), (931, 932, 917, 916), (926, 927, 912, 911), (937, 938, 923, 922), (932, 933, 918, 917), (927, 928, 913, 912), (938, 939, 924, 923), (933, 934, 919, 918), (928, 929, 914, 913), (942, 943, 928, 927), (953, 954, 939, 938), (948, 949, 934, 933), (943, 944, 929, 928), (949, 950, 935, 934), (944, 945, 930, 929), (950, 951, 936, 935), (945, 946, 931, 930), (940, 941, 926, 925), (951, 952, 937, 936), (946, 947, 932, 931), (941, 942, 927, 926), (952, 953, 938, 937), (947, 948, 933, 932), (961, 962, 947, 946), (956, 957, 942, 941), (967, 968, 953, 952), (962, 963, 948, 947), (957, 958, 943, 942), (968, 969, 954, 953), (963, 964, 949, 948), (958, 959, 944, 943), (964, 965, 950, 949), (959, 960, 945, 944), (965, 966, 951, 950), (960, 961, 946, 945), (955, 956, 941, 940), (966, 967, 952, 951), (981, 982, 966, 965), (976, 977, 961, 960), (971, 972, 956, 955), (982, 983, 967, 966), (977, 978, 962, 961), (972, 973, 957, 956), (983, 984, 968, 967), (978, 979, 963, 962), (973, 974, 958, 957), (984, 985, 969, 968), (979, 980, 964, 963), (974, 975, 959, 958), (980, 981, 965, 964), (975, 976, 960, 959), (995, 996, 981, 980), (990, 991, 976, 975), (996, 997, 982, 981), (991, 992, 977, 976), (986, 987, 972, 971), (997, 998, 983, 982), (992, 993, 978, 977), (987, 988, 973, 972), (998, 999, 984, 983), (993, 994, 979, 978), (988, 989, 974, 973), (999, 1000, 985, 984), (994, 995, 980, 979), (989, 990, 975, 974), (1014, 1015, 1000, 999), (1009, 1010, 995, 994), (1004, 1005, 990, 989), (1010, 1011, 996, 995), (1005, 1006, 991, 990), (1011, 1012, 997, 996), (1006, 1007, 992, 991), (1001, 1002, 987, 986), (1012, 1013, 998, 997), (1007, 1008, 993, 992), (1002, 1003, 988, 987), (1013, 1014, 999, 998), (1008, 1009, 994, 993), (1003, 1004, 989, 988), (1017, 1018, 1003, 1002), (1028, 1029, 1014, 1013), (1023, 1024, 1009, 1008), (1018, 1019, 1004, 1003), (1029, 1030, 1015, 1014), (1024, 1025, 1010, 1009), (1019, 1020, 1005, 1004), (1025, 1026, 1011, 1010), (1020, 1021, 1006, 1005), (1026, 1027, 1012, 1011), (1021, 1022, 1007, 1006), (1016, 1017, 1002, 1001), (1027, 1028, 1013, 1012), (1022, 1023, 1008, 1007), (1036, 1037, 1022, 1021), (1031, 1032, 1017, 1016), (1042, 1043, 1028, 1027), (1037, 1038, 1023, 1022), (1032, 1033, 1018, 1017), (1043, 1044, 1029, 1028), (1038, 1039, 1024, 1023), (1033, 1034, 1019, 1018), (1044, 1045, 1030, 1029), (1039, 1040, 1025, 1024), (1034, 1035, 1020, 1019), (1040, 1041, 1026, 1025), (1035, 1036, 1021, 1020), (1041, 1042, 1027, 1026), (1055, 1056, 1041, 1040), (1050, 1051, 1036, 1035), (1056, 1057, 1042, 1041), (1051, 1052, 1037, 1036), (1046, 1047, 1032, 1031), (1057, 1058, 1043, 1042), (1052, 1053, 1038, 1037), (1047, 1048, 1033, 1032), (1058, 1059, 1044, 1043), (1053, 1054, 1039, 1038), (1048, 1049, 1034, 1033), (1059, 1060, 1045, 1044), (1054, 1055, 1040, 1039), (1049, 1050, 1035, 1034), (1074, 1075, 1060, 1059), (1069, 1070, 1055, 1054), (1064, 1065, 1050, 1049), (1070, 1071, 1056, 1055), (1065, 1066, 1051, 1050), (1071, 1072, 1057, 1056), (1066, 1067, 1052, 1051), (1061, 1062, 1047, 1046), (1072, 1073, 1058, 1057), (1067, 1068, 1053, 1052), (1062, 1063, 1048, 1047), (1073, 1074, 1059, 1058), (1068, 1069, 1054, 1053), (1063, 1064, 1049, 1048), (1085, 1086, 1071, 1070), (1080, 1081, 1066, 1065), (1086, 1087, 1072, 1071), (1081, 1082, 1067, 1066), (1076, 1077, 1062, 1061), (1087, 1088, 1073, 1072), (1082, 1083, 1068, 1067), (1077, 1078, 1063, 1062), (1088, 1089, 1074, 1073), (1083, 1084, 1069, 1068), (1078, 1079, 1064, 1063), (1089, 1090, 1075, 1074), (1084, 1085, 1070, 1069), (1079, 1080, 1065, 1064), (1105, 1106, 1090, 1089), (1100, 1101, 1085, 1084), (1095, 1096, 1080, 1079), (1101, 1102, 1086, 1085), (1096, 1097, 1081, 1080), (1102, 1103, 1087, 1086), (1097, 1098, 1082, 1081), (1092, 1093, 1077, 1076), (1103, 1104, 1088, 1087), (1098, 1099, 1083, 1082), (1093, 1094, 1078, 1077), (1104, 1105, 1089, 1088), (1099, 1100, 1084, 1083), (1094, 1095, 1079, 1078), (1119, 1120, 1105, 1104), (1114, 1115, 1100, 1099), (1109, 1110, 1095, 1094), (1120, 1121, 1106, 1105), (1115, 1116, 1101, 1100), (1110, 1111, 1096, 1095), (1116, 1117, 1102, 1101), (1111, 1112, 1097, 1096), (1117, 1118, 1103, 1102), (1112, 1113, 1098, 1097), (1107, 1108, 1093, 1092), (1118, 1119, 1104, 1103), (1113, 1114, 1099, 1098), (1108, 1109, 1094, 1093), (1091, 655, 640), (669, 970, 654), (1091, 670, 655), (684, 970, 669), (699, 970, 684), (1091, 685, 670), (714, 970, 699), (1091, 700, 685), (729, 970, 714), (1091, 715, 700), (1091, 730, 715), (744, 970, 729), (759, 970, 744), (1091, 745, 730), (774, 970, 759), (1091, 760, 745), (789, 970, 774), (1091, 775, 760), (1091, 790, 775), (804, 970, 789), (819, 970, 804), (1091, 805, 790), (834, 970, 819), (1091, 820, 805), (849, 970, 834), (1091, 835, 820), (864, 970, 849), (1091, 850, 835), (879, 970, 864), (1091, 865, 850), (894, 970, 879), (1091, 880, 865), (909, 970, 894), (1091, 895, 880), (924, 970, 909), (1091, 910, 895), (939, 970, 924), (1091, 925, 910), (954, 970, 939), (1091, 940, 925), (969, 970, 954), (1091, 955, 940), (985, 970, 969), (1091, 971, 955), (1000, 970, 985), (1091, 986, 971), (1015, 970, 1000), (1091, 1001, 986), (1030, 970, 1015), (1091, 1016, 1001), (1045, 970, 1030), (1091, 1031, 1016), (1091, 1046, 1031), (1060, 970, 1045), (1075, 970, 1060), (1091, 1061, 1046), (1091, 1076, 1061), (1090, 970, 1075), (1106, 970, 1090), (1091, 1092, 1076), (1121, 970, 1106), (1091, 1107, 1092), (640, 641, 1108, 1107), (651, 652, 1119, 1118), (646, 647, 1114, 1113), (641, 642, 1109, 1108), (652, 653, 1120, 1119), (647, 648, 1115, 1114), (642, 643, 1110, 1109), (653, 654, 1121, 1120), (648, 649, 1116, 1115), (643, 644, 1111, 1110), (654, 970, 1121), (649, 650, 1117, 1116), (644, 645, 1112, 1111), (1091, 640, 1107), (650, 651, 1118, 1117), (645, 646, 1113, 1112), (1122, 1123, 1125, 1124), (1124, 1125, 1127, 1126), (1126, 1127, 1129, 1128), (1128, 1129, 1131, 1130), (1130, 1131, 1133, 1132), (1132, 1133, 1135, 1134), (1134, 1135, 1137, 1136), (1136, 1137, 1139, 1138), (1138, 1139, 1141, 1140), (1140, 1141, 1143, 1142), (1142, 1143, 1145, 1144), (1144, 1145, 1147, 1146), (1146, 1147, 1149, 1148), (1148, 1149, 1151, 1150), (1150, 1151, 1153, 1152), (1152, 1153, 1155, 1154), (1154, 1155, 1157, 1156), (1156, 1157, 1159, 1158), (1158, 1159, 1161, 1160), (1160, 1161, 1163, 1162), (1162, 1163, 1165, 1164), (1164, 1165, 1167, 1166), (1166, 1167, 1169, 1168), (1168, 1169, 1171, 1170), (1170, 1171, 1173, 1172), (1172, 1173, 1175, 1174), (1174, 1175, 1177, 1176), (1176, 1177, 1179, 1178), (1178, 1179, 1181, 1180), (1180, 1181, 1183, 1182), (1125, 1123, 1185, 1183, 1181, 1179, 1177, 1175, 1173, 1171, 1169, 1167, 1165, 1163, 1161, 1159, 1157, 1155, 1153, 1151, 1149, 1147, 1145, 1143, 1141, 1139, 1137, 1135, 1133, 1131, 1129, 1127), (1184, 1185, 1123, 1122), (1182, 1183, 1185, 1184), (1122, 1124, 1126, 1128, 1130, 1132, 1134, 1136, 1138, 1140, 1142, 1144, 1146, 1148, 1150, 1152, 1154, 1156, 1158, 1160, 1162, 1164, 1166, 1168, 1170, 1172, 1174, 1176, 1178, 1180, 1182, 1184), (1186, 1187, 1189, 1188), (1188, 1189, 1191, 1190), (1190, 1191, 1193, 1192), (1192, 1193, 1195, 1194), (1194, 1195, 1197, 1196), (1196, 1197, 1199, 1198), (1198, 1199, 1201, 1200), (1200, 1201, 1203, 1202), (1202, 1203, 1205, 1204), (1204, 1205, 1207, 1206), (1206, 1207, 1209, 1208), (1208, 1209, 1211, 1210), (1210, 1211, 1213, 1212), (1212, 1213, 1215, 1214), (1214, 1215, 1217, 1216), (1216, 1217, 1219, 1218), (1218, 1219, 1221, 1220), (1220, 1221, 1223, 1222), (1222, 1223, 1225, 1224), (1224, 1225, 1227, 1226), (1226, 1227, 1229, 1228), (1228, 1229, 1231, 1230), (1230, 1231, 1233, 1232), (1232, 1233, 1235, 1234), (1234, 1235, 1237, 1236), (1236, 1237, 1239, 1238), (1238, 1239, 1241, 1240), (1240, 1241, 1243, 1242), (1242, 1243, 1245, 1244), (1244, 1245, 1247, 1246), (1189, 1187, 1249, 1247, 1245, 1243, 1241, 1239, 1237, 1235, 1233, 1231, 1229, 1227, 1225, 1223, 1221, 1219, 1217, 1215, 1213, 1211, 1209, 1207, 1205, 1203, 1201, 1199, 1197, 1195, 1193, 1191), (1248, 1249, 1187, 1186), (1246, 1247, 1249, 1248), (1186, 1188, 1190, 1192, 1194, 1196, 1198, 1200, 1202, 1204, 1206, 1208, 1210, 1212, 1214, 1216, 1218, 1220, 1222, 1224, 1226, 1228, 1230, 1232, 1234, 1236, 1238, 1240, 1242, 1244, 1246, 1248), (1762, 1539, 1253, 1541), (1763, 1543, 1255, 1544), (1764, 1546, 1257, 1547), (1765, 1549, 1259, 1550), (1766, 1552, 1261, 1553), (1767, 1555, 1263, 1556), (1768, 1558, 1265, 1559), (1769, 1561, 1267, 1562), (1770, 1564, 1269, 1565), (1771, 1567, 1271, 1568), (1772, 1570, 1273, 1571), (1773, 1573, 1275, 1574), (1774, 1576, 1277, 1577), (1775, 1579, 1279, 1580), (1776, 1582, 1281, 1583), (1777, 1585, 1283, 1586), (1778, 1588, 1285, 1589), (1779, 1591, 1287, 1592), (1780, 1594, 1289, 1595), (1781, 1597, 1291, 1598), (1782, 1600, 1293, 1601), (1783, 1603, 1295, 1604), (1784, 1606, 1297, 1607), (1785, 1609, 1299, 1610), (1786, 1612, 1301, 1613), (1787, 1615, 1303, 1616), (1788, 1618, 1305, 1619), (1789, 1621, 1307, 1622), (1790, 1624, 1309, 1625), (1791, 1627, 1311, 1628), (1253, 1539, 1315, 1443, 1251, 1633, 1409, 1537, 1313, 1630, 1406, 1534, 1311, 1627, 1403, 1531, 1309, 1624, 1400, 1528, 1307, 1621, 1397, 1525, 1305, 1618, 1394, 1522, 1303, 1615, 1391, 1519, 1301, 1612, 1388, 1516, 1299, 1609, 1385, 1513, 1297, 1606, 1382, 1510, 1295, 1603, 1379, 1507, 1293, 1600, 1376, 1504, 1291, 1597, 1373, 1501, 1289, 1594, 1370, 1498, 1287, 1591, 1367, 1495, 1285, 1588, 1364, 1492, 1283, 1585, 1361, 1489, 1281, 1582, 1358, 1486, 1279, 1579, 1355, 1483, 1277, 1576, 1352, 1480, 1275, 1573, 1349, 1477, 1273, 1570, 1346, 1474, 1271, 1567, 1343, 1471, 1269, 1564, 1340, 1468, 1267, 1561, 1337, 1465, 1265, 1558, 1334, 1462, 1263, 1555, 1331, 1459, 1261, 1552, 1328, 1456, 1259, 1549, 1325, 1453, 1257, 1546, 1322, 1450, 1255, 1543, 1319, 1447), (1792, 1633, 1251, 1444), (1793, 1630, 1313, 1631), (1250, 1538, 1314, 1442, 1252, 1542, 1318, 1446, 1254, 1545, 1321, 1449, 1256, 1548, 1324, 1452, 1258, 1551, 1327, 1455, 1260, 1554, 1330, 1458, 1262, 1557, 1333, 1461, 1264, 1560, 1336, 1464, 1266, 1563, 1339, 1467, 1268, 1566, 1342, 1470, 1270, 1569, 1345, 1473, 1272, 1572, 1348, 1476, 1274, 1575, 1351, 1479, 1276, 1578, 1354, 1482, 1278, 1581, 1357, 1485, 1280, 1584, 1360, 1488, 1282, 1587, 1363, 1491, 1284, 1590, 1366, 1494, 1286, 1593, 1369, 1497, 1288, 1596, 1372, 1500, 1290, 1599, 1375, 1503, 1292, 1602, 1378, 1506, 1294, 1605, 1381, 1509, 1296, 1608, 1384, 1512, 1298, 1611, 1387, 1515, 1300, 1614, 1390, 1518, 1302, 1617, 1393, 1521, 1304, 1620, 1396, 1524, 1306, 1623, 1399, 1527, 1308, 1626, 1402, 1530, 1310, 1629, 1405, 1533, 1312, 1632, 1408, 1536), (1794, 1634, 1317, 1445), (1795, 1635, 1410, 1636), (1796, 1443, 1315, 1637), (1797, 1638, 1320, 1448), (1798, 1639, 1411, 1640), (1799, 1447, 1319, 1641), (1800, 1642, 1323, 1451), (1801, 1643, 1412, 1644), (1802, 1450, 1322, 1645), (1803, 1646, 1326, 1454), (1804, 1647, 1413, 1648), (1805, 1453, 1325, 1649), (1806, 1650, 1329, 1457), (1807, 1651, 1414, 1652), (1808, 1456, 1328, 1653), (1809, 1654, 1332, 1460), (1810, 1655, 1415, 1656), (1811, 1459, 1331, 1657), (1812, 1658, 1335, 1463), (1813, 1659, 1416, 1660), (1814, 1462, 1334, 1661), (1815, 1662, 1338, 1466), (1816, 1663, 1417, 1664), (1817, 1465, 1337, 1665), (1818, 1666, 1341, 1469), (1819, 1667, 1418, 1668), (1820, 1468, 1340, 1669), (1821, 1670, 1344, 1472), (1822, 1671, 1419, 1672), (1823, 1471, 1343, 1673), (1824, 1674, 1347, 1475), (1825, 1675, 1420, 1676), (1826, 1474, 1346, 1677), (1827, 1678, 1350, 1478), (1828, 1679, 1421, 1680), (1829, 1477, 1349, 1681), (1830, 1682, 1353, 1481), (1831, 1683, 1422, 1684), (1832, 1480, 1352, 1685), (1833, 1686, 1356, 1484), (1834, 1687, 1423, 1688), (1835, 1483, 1355, 1689), (1836, 1690, 1359, 1487), (1837, 1691, 1424, 1692), (1838, 1486, 1358, 1693), (1839, 1694, 1362, 1490), (1840, 1695, 1425, 1696), (1841, 1489, 1361, 1697), (1842, 1698, 1365, 1493), (1843, 1699, 1426, 1700), (1844, 1492, 1364, 1701), (1845, 1702, 1368, 1496), (1846, 1703, 1427, 1704), (1847, 1495, 1367, 1705), (1848, 1706, 1371, 1499), (1849, 1707, 1428, 1708), (1850, 1498, 1370, 1709), (1851, 1710, 1374, 1502), (1852, 1711, 1429, 1712), (1853, 1501, 1373, 1713), (1854, 1714, 1377, 1505), (1855, 1715, 1430, 1716), (1856, 1504, 1376, 1717), (1857, 1718, 1380, 1508), (1858, 1719, 1431, 1720), (1859, 1507, 1379, 1721), (1860, 1722, 1383, 1511), (1861, 1723, 1432, 1724), (1862, 1510, 1382, 1725), (1863, 1726, 1386, 1514), (1864, 1727, 1433, 1728), (1865, 1513, 1385, 1729), (1866, 1730, 1389, 1517), (1867, 1731, 1434, 1732), (1868, 1516, 1388, 1733), (1869, 1734, 1392, 1520), (1870, 1735, 1435, 1736), (1871, 1519, 1391, 1737), (1872, 1738, 1395, 1523), (1873, 1739, 1436, 1740), (1874, 1522, 1394, 1741), (1875, 1742, 1398, 1526), (1876, 1743, 1437, 1744), (1877, 1525, 1397, 1745), (1878, 1746, 1401, 1529), (1879, 1747, 1438, 1748), (1880, 1528, 1400, 1749), (1881, 1750, 1404, 1532), (1882, 1751, 1439, 1752), (1883, 1531, 1403, 1753), (1884, 1754, 1316, 1540), (1885, 1755, 1440, 1756), (1886, 1537, 1409, 1757), (1887, 1758, 1407, 1535), (1888, 1759, 1441, 1760), (1889, 1534, 1406, 1761), (1634, 1762, 1541, 1317), (1410, 1637, 1762, 1634), (1637, 1315, 1539, 1762), (1638, 1763, 1544, 1320), (1411, 1641, 1763, 1638), (1641, 1319, 1543, 1763), (1642, 1764, 1547, 1323), (1412, 1645, 1764, 1642), (1645, 1322, 1546, 1764), (1646, 1765, 1550, 1326), (1413, 1649, 1765, 1646), (1649, 1325, 1549, 1765), (1650, 1766, 1553, 1329), (1414, 1653, 1766, 1650), (1653, 1328, 1552, 1766), (1654, 1767, 1556, 1332), (1415, 1657, 1767, 1654), (1657, 1331, 1555, 1767), (1658, 1768, 1559, 1335), (1416, 1661, 1768, 1658), (1661, 1334, 1558, 1768), (1662, 1769, 1562, 1338), (1417, 1665, 1769, 1662), (1665, 1337, 1561, 1769), (1666, 1770, 1565, 1341), (1418, 1669, 1770, 1666), (1669, 1340, 1564, 1770), (1670, 1771, 1568, 1344), (1419, 1673, 1771, 1670), (1673, 1343, 1567, 1771), (1674, 1772, 1571, 1347), (1420, 1677, 1772, 1674), (1677, 1346, 1570, 1772), (1678, 1773, 1574, 1350), (1421, 1681, 1773, 1678), (1681, 1349, 1573, 1773), (1682, 1774, 1577, 1353), (1422, 1685, 1774, 1682), (1685, 1352, 1576, 1774), (1686, 1775, 1580, 1356), (1423, 1689, 1775, 1686), (1689, 1355, 1579, 1775), (1690, 1776, 1583, 1359), (1424, 1693, 1776, 1690), (1693, 1358, 1582, 1776), (1694, 1777, 1586, 1362), (1425, 1697, 1777, 1694), (1697, 1361, 1585, 1777), (1698, 1778, 1589, 1365), (1426, 1701, 1778, 1698), (1701, 1364, 1588, 1778), (1702, 1779, 1592, 1368), (1427, 1705, 1779, 1702), (1705, 1367, 1591, 1779), (1706, 1780, 1595, 1371), (1428, 1709, 1780, 1706), (1709, 1370, 1594, 1780), (1710, 1781, 1598, 1374), (1429, 1713, 1781, 1710), (1713, 1373, 1597, 1781), (1714, 1782, 1601, 1377), (1430, 1717, 1782, 1714), (1717, 1376, 1600, 1782), (1718, 1783, 1604, 1380), (1431, 1721, 1783, 1718), (1721, 1379, 1603, 1783), (1722, 1784, 1607, 1383), (1432, 1725, 1784, 1722), (1725, 1382, 1606, 1784), (1726, 1785, 1610, 1386), (1433, 1729, 1785, 1726), (1729, 1385, 1609, 1785), (1730, 1786, 1613, 1389), (1434, 1733, 1786, 1730), (1733, 1388, 1612, 1786), (1734, 1787, 1616, 1392), (1435, 1737, 1787, 1734), (1737, 1391, 1615, 1787), (1738, 1788, 1619, 1395), (1436, 1741, 1788, 1738), (1741, 1394, 1618, 1788), (1742, 1789, 1622, 1398), (1437, 1745, 1789, 1742), (1745, 1397, 1621, 1789), (1746, 1790, 1625, 1401), (1438, 1749, 1790, 1746), (1749, 1400, 1624, 1790), (1750, 1791, 1628, 1404), (1439, 1753, 1791, 1750), (1753, 1403, 1627, 1791), (1754, 1792, 1444, 1316), (1440, 1757, 1792, 1754), (1757, 1409, 1633, 1792), (1758, 1793, 1631, 1407), (1441, 1761, 1793, 1758), (1761, 1406, 1630, 1793), (1442, 1794, 1445, 1252), (1314, 1636, 1794, 1442), (1636, 1410, 1634, 1794), (1538, 1795, 1636, 1314), (1250, 1540, 1795, 1538), (1540, 1316, 1635, 1795), (1635, 1796, 1637, 1410), (1316, 1444, 1796, 1635), (1444, 1251, 1443, 1796), (1446, 1797, 1448, 1254), (1318, 1640, 1797, 1446), (1640, 1411, 1638, 1797), (1542, 1798, 1640, 1318), (1252, 1445, 1798, 1542), (1445, 1317, 1639, 1798), (1639, 1799, 1641, 1411), (1317, 1541, 1799, 1639), (1541, 1253, 1447, 1799), (1449, 1800, 1451, 1256), (1321, 1644, 1800, 1449), (1644, 1412, 1642, 1800), (1545, 1801, 1644, 1321), (1254, 1448, 1801, 1545), (1448, 1320, 1643, 1801), (1643, 1802, 1645, 1412), (1320, 1544, 1802, 1643), (1544, 1255, 1450, 1802), (1452, 1803, 1454, 1258), (1324, 1648, 1803, 1452), (1648, 1413, 1646, 1803), (1548, 1804, 1648, 1324), (1256, 1451, 1804, 1548), (1451, 1323, 1647, 1804), (1647, 1805, 1649, 1413), (1323, 1547, 1805, 1647), (1547, 1257, 1453, 1805), (1455, 1806, 1457, 1260), (1327, 1652, 1806, 1455), (1652, 1414, 1650, 1806), (1551, 1807, 1652, 1327), (1258, 1454, 1807, 1551), (1454, 1326, 1651, 1807), (1651, 1808, 1653, 1414), (1326, 1550, 1808, 1651), (1550, 1259, 1456, 1808), (1458, 1809, 1460, 1262), (1330, 1656, 1809, 1458), (1656, 1415, 1654, 1809), (1554, 1810, 1656, 1330), (1260, 1457, 1810, 1554), (1457, 1329, 1655, 1810), (1655, 1811, 1657, 1415), (1329, 1553, 1811, 1655), (1553, 1261, 1459, 1811), (1461, 1812, 1463, 1264), (1333, 1660, 1812, 1461), (1660, 1416, 1658, 1812), (1557, 1813, 1660, 1333), (1262, 1460, 1813, 1557), (1460, 1332, 1659, 1813), (1659, 1814, 1661, 1416), (1332, 1556, 1814, 1659), (1556, 1263, 1462, 1814), (1464, 1815, 1466, 1266), (1336, 1664, 1815, 1464), (1664, 1417, 1662, 1815), (1560, 1816, 1664, 1336), (1264, 1463, 1816, 1560), (1463, 1335, 1663, 1816), (1663, 1817, 1665, 1417), (1335, 1559, 1817, 1663), (1559, 1265, 1465, 1817), (1467, 1818, 1469, 1268), (1339, 1668, 1818, 1467), (1668, 1418, 1666, 1818), (1563, 1819, 1668, 1339), (1266, 1466, 1819, 1563), (1466, 1338, 1667, 1819), (1667, 1820, 1669, 1418), (1338, 1562, 1820, 1667), (1562, 1267, 1468, 1820), (1470, 1821, 1472, 1270), (1342, 1672, 1821, 1470), (1672, 1419, 1670, 1821), (1566, 1822, 1672, 1342), (1268, 1469, 1822, 1566), (1469, 1341, 1671, 1822), (1671, 1823, 1673, 1419), (1341, 1565, 1823, 1671), (1565, 1269, 1471, 1823), (1473, 1824, 1475, 1272), (1345, 1676, 1824, 1473), (1676, 1420, 1674, 1824), (1569, 1825, 1676, 1345), (1270, 1472, 1825, 1569), (1472, 1344, 1675, 1825), (1675, 1826, 1677, 1420), (1344, 1568, 1826, 1675), (1568, 1271, 1474, 1826), (1476, 1827, 1478, 1274), (1348, 1680, 1827, 1476), (1680, 1421, 1678, 1827), (1572, 1828, 1680, 1348), (1272, 1475, 1828, 1572), (1475, 1347, 1679, 1828), (1679, 1829, 1681, 1421), (1347, 1571, 1829, 1679), (1571, 1273, 1477, 1829), (1479, 1830, 1481, 1276), (1351, 1684, 1830, 1479), (1684, 1422, 1682, 1830), (1575, 1831, 1684, 1351), (1274, 1478, 1831, 1575), (1478, 1350, 1683, 1831), (1683, 1832, 1685, 1422), (1350, 1574, 1832, 1683), (1574, 1275, 1480, 1832), (1482, 1833, 1484, 1278), (1354, 1688, 1833, 1482), (1688, 1423, 1686, 1833), (1578, 1834, 1688, 1354), (1276, 1481, 1834, 1578), (1481, 1353, 1687, 1834), (1687, 1835, 1689, 1423), (1353, 1577, 1835, 1687), (1577, 1277, 1483, 1835), (1485, 1836, 1487, 1280), (1357, 1692, 1836, 1485), (1692, 1424, 1690, 1836), (1581, 1837, 1692, 1357), (1278, 1484, 1837, 1581), (1484, 1356, 1691, 1837), (1691, 1838, 1693, 1424), (1356, 1580, 1838, 1691), (1580, 1279, 1486, 1838), (1488, 1839, 1490, 1282), (1360, 1696, 1839, 1488), (1696, 1425, 1694, 1839), (1584, 1840, 1696, 1360), (1280, 1487, 1840, 1584), (1487, 1359, 1695, 1840), (1695, 1841, 1697, 1425), (1359, 1583, 1841, 1695), (1583, 1281, 1489, 1841), (1491, 1842, 1493, 1284), (1363, 1700, 1842, 1491), (1700, 1426, 1698, 1842), (1587, 1843, 1700, 1363), (1282, 1490, 1843, 1587), (1490, 1362, 1699, 1843), (1699, 1844, 1701, 1426), (1362, 1586, 1844, 1699), (1586, 1283, 1492, 1844), (1494, 1845, 1496, 1286), (1366, 1704, 1845, 1494), (1704, 1427, 1702, 1845), (1590, 1846, 1704, 1366), (1284, 1493, 1846, 1590), (1493, 1365, 1703, 1846), (1703, 1847, 1705, 1427), (1365, 1589, 1847, 1703), (1589, 1285, 1495, 1847), (1497, 1848, 1499, 1288), (1369, 1708, 1848, 1497), (1708, 1428, 1706, 1848), (1593, 1849, 1708, 1369), (1286, 1496, 1849, 1593), (1496, 1368, 1707, 1849), (1707, 1850, 1709, 1428), (1368, 1592, 1850, 1707), (1592, 1287, 1498, 1850), (1500, 1851, 1502, 1290), (1372, 1712, 1851, 1500), (1712, 1429, 1710, 1851), (1596, 1852, 1712, 1372), (1288, 1499, 1852, 1596), (1499, 1371, 1711, 1852), (1711, 1853, 1713, 1429), (1371, 1595, 1853, 1711), (1595, 1289, 1501, 1853), (1503, 1854, 1505, 1292), (1375, 1716, 1854, 1503), (1716, 1430, 1714, 1854), (1599, 1855, 1716, 1375), (1290, 1502, 1855, 1599), (1502, 1374, 1715, 1855), (1715, 1856, 1717, 1430), (1374, 1598, 1856, 1715), (1598, 1291, 1504, 1856), (1506, 1857, 1508, 1294), (1378, 1720, 1857, 1506), (1720, 1431, 1718, 1857), (1602, 1858, 1720, 1378), (1292, 1505, 1858, 1602), (1505, 1377, 1719, 1858), (1719, 1859, 1721, 1431), (1377, 1601, 1859, 1719), (1601, 1293, 1507, 1859), (1509, 1860, 1511, 1296), (1381, 1724, 1860, 1509), (1724, 1432, 1722, 1860), (1605, 1861, 1724, 1381), (1294, 1508, 1861, 1605), (1508, 1380, 1723, 1861), (1723, 1862, 1725, 1432), (1380, 1604, 1862, 1723), (1604, 1295, 1510, 1862), (1512, 1863, 1514, 1298), (1384, 1728, 1863, 1512), (1728, 1433, 1726, 1863), (1608, 1864, 1728, 1384), (1296, 1511, 1864, 1608), (1511, 1383, 1727, 1864), (1727, 1865, 1729, 1433), (1383, 1607, 1865, 1727), (1607, 1297, 1513, 1865), (1515, 1866, 1517, 1300), (1387, 1732, 1866, 1515), (1732, 1434, 1730, 1866), (1611, 1867, 1732, 1387), (1298, 1514, 1867, 1611), (1514, 1386, 1731, 1867), (1731, 1868, 1733, 1434), (1386, 1610, 1868, 1731), (1610, 1299, 1516, 1868), (1518, 1869, 1520, 1302), (1390, 1736, 1869, 1518), (1736, 1435, 1734, 1869), (1614, 1870, 1736, 1390), (1300, 1517, 1870, 1614), (1517, 1389, 1735, 1870), (1735, 1871, 1737, 1435), (1389, 1613, 1871, 1735), (1613, 1301, 1519, 1871), (1521, 1872, 1523, 1304), (1393, 1740, 1872, 1521), (1740, 1436, 1738, 1872), (1617, 1873, 1740, 1393), (1302, 1520, 1873, 1617), (1520, 1392, 1739, 1873), (1739, 1874, 1741, 1436), (1392, 1616, 1874, 1739), (1616, 1303, 1522, 1874), (1524, 1875, 1526, 1306), (1396, 1744, 1875, 1524), (1744, 1437, 1742, 1875), (1620, 1876, 1744, 1396), (1304, 1523, 1876, 1620), (1523, 1395, 1743, 1876), (1743, 1877, 1745, 1437), (1395, 1619, 1877, 1743), (1619, 1305, 1525, 1877), (1527, 1878, 1529, 1308), (1399, 1748, 1878, 1527), (1748, 1438, 1746, 1878), (1623, 1879, 1748, 1399), (1306, 1526, 1879, 1623), (1526, 1398, 1747, 1879), (1747, 1880, 1749, 1438), (1398, 1622, 1880, 1747), (1622, 1307, 1528, 1880), (1530, 1881, 1532, 1310), (1402, 1752, 1881, 1530), (1752, 1439, 1750, 1881), (1626, 1882, 1752, 1402), (1308, 1529, 1882, 1626), (1529, 1401, 1751, 1882), (1751, 1883, 1753, 1439), (1401, 1625, 1883, 1751), (1625, 1309, 1531, 1883), (1536, 1884, 1540, 1250), (1408, 1756, 1884, 1536), (1756, 1440, 1754, 1884), (1632, 1885, 1756, 1408), (1312, 1535, 1885, 1632), (1535, 1407, 1755, 1885), (1755, 1886, 1757, 1440), (1407, 1631, 1886, 1755), (1631, 1313, 1537, 1886), (1533, 1887, 1535, 1312), (1405, 1760, 1887, 1533), (1760, 1441, 1758, 1887), (1629, 1888, 1760, 1405), (1310, 1532, 1888, 1629), (1532, 1404, 1759, 1888), (1759, 1889, 1761, 1441), (1404, 1628, 1889, 1759), (1628, 1311, 1534, 1889), (1890, 1902, 1904), (1891, 1902, 1906), (1890, 1904, 1908), (1890, 1908, 1910), (1890, 1910, 1905), (1891, 1906, 1913), (1892, 1903, 1915), (1893, 1907, 1917), (1894, 1909, 1919), (1895, 1911, 1921), (1891, 1913, 1914), (1892, 1915, 1916), (1893, 1917, 1918), (1894, 1919, 1920), (1895, 1921, 1912), (1896, 1922, 1928), (1897, 1923, 1929), (1898, 1924, 1930), (1899, 1925, 1931), (1900, 1926, 1927), (1904, 1903, 1892), (1904, 1902, 1903), (1902, 1891, 1903), (1906, 1905, 1895), (1906, 1902, 1905), (1902, 1890, 1905), (1908, 1907, 1893), (1908, 1904, 1907), (1904, 1892, 1907), (1910, 1909, 1894), (1910, 1908, 1909), (1908, 1893, 1909), (1905, 1911, 1895), (1905, 1910, 1911), (1910, 1894, 1911), (1913, 1912, 1900), (1913, 1906, 1912), (1906, 1895, 1912), (1915, 1914, 1896), (1915, 1903, 1914), (1903, 1891, 1914), (1917, 1916, 1897), (1917, 1907, 1916), (1907, 1892, 1916), (1919, 1918, 1898), (1919, 1909, 1918), (1909, 1893, 1918), (1921, 1920, 1899), (1921, 1911, 1920), (1911, 1894, 1920), (1914, 1922, 1896), (1914, 1913, 1922), (1913, 1900, 1922), (1916, 1923, 1897), (1916, 1915, 1923), (1915, 1896, 1923), (1918, 1924, 1898), (1918, 1917, 1924), (1917, 1897, 1924), (1920, 1925, 1899), (1920, 1919, 1925), (1919, 1898, 1925), (1912, 1926, 1900), (1912, 1921, 1926), (1921, 1899, 1926), (1928, 1927, 1901), (1928, 1922, 1927), (1922, 1900, 1927), (1929, 1928, 1901), (1929, 1923, 1928), (1923, 1896, 1928), (1930, 1929, 1901), (1930, 1924, 1929), (1924, 1897, 1929), (1931, 1930, 1901), (1931, 1925, 1930), (1925, 1898, 1930), (1927, 1931, 1901), (1927, 1926, 1931), (1926, 1899, 1931)])
me_cube_001.polygons.foreach_set('use_smooth', [True] * 1688)
me_cube_001.materials.append(mat_material_001)
me_cube_001.use_remesh_preserve_volume = False
me_cube_001.use_remesh_preserve_attributes = False
me_cube_001.use_mirror_vertex_groups = False
me_cube_001.update()

# ---- objects
ob_cube_001 = bpy.data.objects.new('Cube.001', me_cube_001)
ob_lamp_001 = bpy.data.objects.new('Lamp.001', light_lamp_001)
ob_camera_001 = bpy.data.objects.new('Camera.001', cam_camera_001)

# ---- transforms, parenting, visibility, modifiers, constraints
ob_cube_001.location = (0.3309, -0.06441, 0.4748)
ob_cube_001.lock_rotations_4d = False
ob_cube_001.empty_display_type = 'ARROWS'
ob_cube_001.lineart.crease_threshold = 0.0
_m = ob_cube_001.modifiers.new('ParticleInstance', 'PARTICLE_INSTANCE')
ob_lamp_001.location = (4.076, 1.005, 5.904)
ob_lamp_001.rotation_euler = (0.6503, 0.05522, 1.866)
ob_lamp_001.lock_rotations_4d = False
ob_lamp_001.empty_display_type = 'ARROWS'
ob_lamp_001.color = (0.0, 0.0, 0.0, 0.0)
ob_lamp_001.lineart.crease_threshold = 0.0
ob_camera_001.location = (7.481, -6.508, 5.344)
ob_camera_001.rotation_euler = (1.109, 0.01082, 0.8149)
ob_camera_001.lock_rotations_4d = False
ob_camera_001.empty_display_type = 'ARROWS'
ob_camera_001.color = (0.0, 0.0, 0.0, 0.0)
ob_camera_001.display_type = 'WIRE'
ob_camera_001.lineart.crease_threshold = 0.0

# ---- collection membership
col_collection_1_001.objects.link(ob_cube_001)
col_collection_1_001.objects.link(ob_lamp_001)
col_collection_1_001.objects.link(ob_camera_001)

# ---- scene / render settings (as saved in the file)
scene.camera = ob_camera_001
scene.frame_start = 1; scene.frame_end = 250; scene.frame_set(0)
scene.render.engine = 'BLENDER_EEVEE_NEXT'
scene.render.image_settings.color_mode = 'RGB'
scene.render.image_settings.compression = 90
scene.render.resolution_x = 4
scene.render.resolution_y = 4
scene.render.resolution_percentage = 50
scene.render.dither_intensity = 0.0
scene.render.bake_margin = 2
scene.render.bake_bias = 0.0
scene.cycles.use_denoising = False
scene.cycles.samples = 10
scene.cycles.sampling_pattern = 'TABULATED_SOBOL'
scene.cycles.light_sampling_threshold = 0.0
scene.cycles.use_adaptive_sampling = False
scene.cycles.use_light_tree = False
scene.cycles.blur_glossy = 0.0
scene.cycles.volume_bounces = 1
scene.cycles.pixel_filter_type = 'GAUSSIAN'
scene.cycles.sample_clamp_indirect = 0.0
scene.view_settings.view_transform = 'Standard'
bpy.context.view_layer.update()
